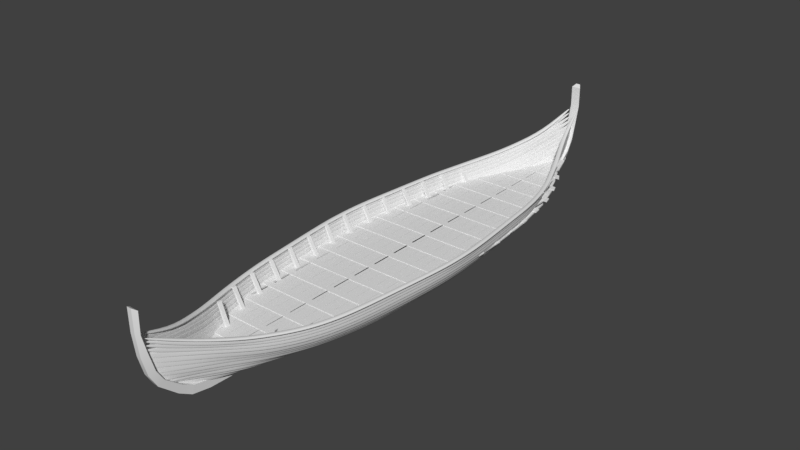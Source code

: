 # Source: Ship.blend  (saved by Blender 2.79.0; exported with 4.5.12 LTS)
import bpy
from mathutils import Matrix  # noqa: F401  (used for matrix-valued properties, if any)

bpy.ops.wm.read_factory_settings(use_empty=True)
scene = bpy.context.scene
scene.name = 'Scene'

# ---- collections
col_collection_1 = bpy.data.collections.new('Collection 1'); scene.collection.children.link(col_collection_1)

# ---- materials (node trees are filled in below, after node groups)
mat_material = bpy.data.materials.new('Material')
mat_material.alpha_threshold = 0.0
mat_material.use_transparent_shadow = False
mat_material.roughness = 0.5
mat_material.line_color = (0.0, 0.0, 0.0, 1.0)

# ---- node groups
ng_auto_smooth = bpy.data.node_groups.new('Auto Smooth', 'GeometryNodeTree')
_s = ng_auto_smooth.interface.new_socket(name='Geometry', in_out='OUTPUT', socket_type='NodeSocketGeometry')
_s = ng_auto_smooth.interface.new_socket(name='Geometry', in_out='INPUT', socket_type='NodeSocketGeometry')
_s = ng_auto_smooth.interface.new_socket(name='Angle', in_out='INPUT', socket_type='NodeSocketFloat')
_s.subtype = 'ANGLE'
_s.min_value = 0.0
_s.max_value = 3.142
ng_auto_smooth.is_modifier = True
_N = ng_auto_smooth.nodes; _L = ng_auto_smooth.links
n0 = _N.new('NodeGroupOutput'); n0.name = 'Group Output'; n0.location = (480, -100)
n1 = _N.new('NodeGroupInput'); n1.name = 'Group Input'; n1.location = (-420, -300)
n2 = _N.new('NodeGroupInput'); n2.name = 'Group Input.001'; n2.location = (-60, -100)
n3 = _N.new('GeometryNodeSetShadeSmooth'); n3.name = 'Set Shade Smooth'; n3.location = (120, -100)
n3.domain = 'EDGE'
n4 = _N.new('GeometryNodeSetShadeSmooth'); n4.name = 'Set Shade Smooth.001'; n4.location = (300, -100)
n5 = _N.new('GeometryNodeInputMeshEdgeAngle'); n5.name = 'Edge Angle'; n5.location = (-420, -220)
n6 = _N.new('GeometryNodeInputEdgeSmooth'); n6.name = 'Is Edge Smooth'; n6.location = (-60, -160)
n7 = _N.new('GeometryNodeInputShadeSmooth'); n7.name = 'Is Face Smooth'; n7.location = (-240, -340)
n8 = _N.new('FunctionNodeBooleanMath'); n8.name = 'Boolean Math'; n8.location = (-60, -220)
n9 = _N.new('FunctionNodeCompare'); n9.name = 'Compare'; n9.location = (-240, -180)
n9.operation = 'LESS_EQUAL'
_L.new(n5.outputs[0], n9.inputs[0])
_L.new(n4.outputs[0], n0.inputs[0])
_L.new(n1.outputs[1], n9.inputs[1])
_L.new(n9.outputs[0], n8.inputs[0])
_L.new(n7.outputs[0], n8.inputs[1])
_L.new(n2.outputs[0], n3.inputs[0])
_L.new(n6.outputs[0], n3.inputs[1])
_L.new(n3.outputs[0], n4.inputs[0])
_L.new(n8.outputs[0], n3.inputs[2])
n0.is_active_output = True

# ---- material node trees

# ---- world
world_world = bpy.data.worlds.new('World'); scene.world = world_world
world_world.color = (0.05088, 0.05088, 0.05088)
world_world.use_sun_shadow = False
world_world.sun_shadow_jitter_overblur = 0.0
world_world.cycles.sampling_method = 'MANUAL'

# ---- meshes
me_cube_003 = bpy.data.meshes.new('Cube.003')
me_cube_003.from_pydata([(-10.92, -0.3706, 13.23), (-10.92, -0.3706, 15.18), (-9.363, -0.5401, 13.18), (-9.363, -0.5401, 15.18), (-7.212, -0.6451, 15.18), (-5.437, -0.7284, 13.18), (-7.263, -0.6572, 13.18), (-7.263, -0.6572, 15.18), (-5.163, -0.7284, 13.18), (-5.163, -0.7284, 15.18), (-3.063, -0.7952, 13.18), (-3.063, -0.7952, 15.18), (-0.9627, -0.9058, 13.18), (-0.9627, -0.9058, 15.18), (-0.8627, -0.9271, 13.18), (-0.8627, -0.9271, 15.18), (0.0, -0.9429, 13.18), (0.0, -0.9429, 15.18), (-0.8627, 0.0, 13.18), (-0.8627, 0.0, 15.18), (0.1373, 0.0, 15.18), (0.1373, 0.0, 13.18), (-2.963, 0.0, 13.18), (-2.963, 0.0, 15.18), (-0.9627, 0.0, 13.18), (-0.9627, 0.0, 15.18), (-5.046, 0.0, 13.18), (-5.046, 0.0, 15.18), (-3.063, 0.0, 13.18), (-3.063, 0.0, 15.18), (-7.163, 0.0, 13.18), (-7.163, 0.0, 15.18), (-5.163, 0.0, 13.18), (-5.163, 0.0, 15.18), (-9.263, 0.0, 13.18), (-9.263, 0.0, 15.18), (-7.263, 0.0, 13.18), (-7.263, 0.0, 15.18), (-11.36, 0.0, 13.18), (-11.36, 0.0, 15.18), (-9.363, 0.0, 13.18), (-9.363, 0.0, 15.18), (-12.42, 0.0, 13.18), (-12.42, 0.0, 15.18), (-11.46, 0.0, 13.18), (-11.46, 0.0, 15.18), (-12.11, -0.1948, 15.18), (-11.17, -0.3706, 15.18), (-11.18, -0.3706, 13.23), (-12.11, -0.1945, 13.18), (-9.495, -0.5401, 15.18), (-9.495, -0.5401, 13.18), (-10.81, -0.4097, 15.18), (-10.81, -0.4097, 13.18), (-8.708, -0.5838, 15.18), (-7.384, -0.6572, 15.18), (-7.384, -0.6572, 13.18), (-8.708, -0.5838, 13.18), (-7.193, -0.6451, 13.18), (-5.456, -0.7284, 15.18), (-3.602, -0.7952, 13.18), (-5.046, -0.7385, 13.18), (-5.046, -0.7385, 15.18), (-3.602, -0.7952, 15.18), (-1.346, -0.9058, 13.18), (-2.963, -0.8251, 15.18), (-2.963, -0.8251, 13.18), (-1.346, -0.9058, 15.18)], [], [(44, 45, 1, 0), (0, 1, 47, 48), (42, 44, 0, 48, 49), (45, 43, 46, 47, 1), (40, 41, 3, 2), (2, 3, 50, 51), (38, 40, 2, 51, 53), (41, 39, 52, 50, 3), (36, 37, 7, 6), (6, 7, 55, 56), (34, 36, 6, 56, 57), (37, 35, 54, 55, 7), (32, 33, 9, 8), (8, 9, 59, 5), (30, 32, 8, 5, 58), (33, 31, 4, 59, 9), (28, 29, 11, 10), (10, 11, 63, 60), (26, 28, 10, 60, 61), (29, 27, 62, 63, 11), (24, 25, 13, 12), (12, 13, 67, 64), (22, 24, 12, 64, 66), (25, 23, 65, 67, 13), (16, 17, 15, 14), (20, 19, 15, 17), (18, 21, 16, 14), (14, 15, 19, 18), (49, 46, 43, 42), (46, 49, 48, 47), (53, 52, 39, 38), (53, 51, 50, 52), (58, 4, 31, 30), (57, 54, 35, 34), (57, 56, 55, 54), (4, 58, 5, 59), (61, 62, 27, 26), (60, 63, 62, 61), (66, 65, 23, 22), (64, 67, 65, 66)])
me_cube_003.use_remesh_preserve_volume = False
me_cube_003.use_remesh_preserve_attributes = False
me_cube_003.use_mirror_vertex_groups = False
me_cube_003.update()
me_cube_001 = bpy.data.meshes.new('Cube.001')
me_cube_001.from_pydata([(0.05324, -3.344, -0.03408), (0.05324, -3.344, 0.03408), (0.06139, -3.244, -0.03408), (0.06139, -3.244, 0.03408), (0.07987, -2.936, -0.03408), (0.07987, -2.936, 0.03408), (0.08602, -2.829, -0.03408), (0.08602, -2.829, 0.03408), (0.1005, -2.526, -0.03408), (0.1005, -2.526, 0.03408), (0.1051, -2.415, -0.03408), (0.1051, -2.415, 0.03408), (0.1132, -2.116, -0.03408), (0.1132, -2.116, 0.03408), (0.1158, -2.002, -0.03408), (0.1158, -2.002, 0.03408), (0.1221, -1.705, -0.03408), (0.1221, -1.705, 0.03408), (0.124, -1.59, -0.03408), (0.124, -1.59, 0.03408), (0.1269, -1.293, -0.03165), (0.1275, -1.293, 0.03581), (0.1285, -1.178, -0.03581), (0.1291, -1.178, 0.03165), (0.1345, -0.8814, -0.03408), (0.1345, -0.8814, 0.03408), (0.1345, -0.7657, -0.03408), (0.1345, -0.7657, 0.03408), (0.137, -0.4696, -0.03408), (0.137, -0.4696, 0.03408), (0.137, -0.354, -0.03408), (0.137, -0.354, 0.03408), (0.1366, -0.05784, -0.03408), (0.1366, -0.05784, 0.03408), (0.1366, 0.0, -0.03408), (0.1366, 0.0, 0.03408), (0.0, -1.589, -0.03408), (0.0, -1.589, 0.03408), (0.0, -1.705, -0.03408), (0.0, -1.705, 0.03408), (0.0, -1.178, -0.03408), (0.0, -1.178, 0.03408), (0.0, -1.293, -0.03408), (0.0, -1.293, 0.03408), (0.0, -0.7657, -0.03408), (0.0, -0.7657, 0.03408), (0.0, -0.8814, -0.03408), (0.0, -0.8814, 0.03408), (0.0, -0.354, -0.03408), (0.0, -0.354, 0.03408), (0.0, -0.4696, -0.03408), (0.0, -0.4696, 0.03408), (0.0, -0.05784, -0.03408), (0.0, -0.05784, 0.03408), (0.0, 0.0, 0.03408), (0.0, 0.0, -0.03408), (0.0, -2.001, -0.03408), (0.0, -2.001, 0.03408), (0.0, -2.117, -0.03408), (0.0, -2.117, 0.03408), (0.0, -2.413, -0.03408), (0.0, -2.413, 0.03408), (0.0, -2.529, -0.03408), (0.0, -2.529, 0.03408), (0.0, -2.825, -0.03408), (0.0, -2.825, 0.03408), (0.0, -2.94, -0.03408), (0.0, -2.94, 0.03408), (0.0, -3.236, -0.03408), (0.0, -3.236, 0.03408), (0.0, -3.352, -0.03408), (0.0, -3.352, 0.03408)], [], [(68, 69, 3, 2), (2, 3, 1, 0), (68, 2, 0, 70), (64, 65, 7, 6), (6, 7, 5, 4), (64, 6, 4, 66), (60, 61, 11, 10), (10, 11, 9, 8), (60, 10, 8, 62), (56, 57, 15, 14), (14, 15, 13, 12), (56, 14, 12, 58), (36, 37, 19, 18), (18, 19, 17, 16), (36, 18, 16, 38), (40, 41, 23, 22), (22, 23, 21, 20), (40, 22, 20, 42), (44, 45, 27, 26), (26, 27, 25, 24), (44, 26, 24, 46), (48, 49, 31, 30), (30, 31, 29, 28), (48, 30, 28, 50), (34, 35, 33, 32), (55, 34, 32, 52), (19, 37, 39, 17), (16, 17, 39, 38), (23, 41, 43, 21), (20, 21, 43, 42), (27, 45, 47, 25), (24, 25, 47, 46), (31, 49, 51, 29), (28, 29, 51, 50), (35, 54, 53, 33), (32, 33, 53, 52), (15, 57, 59, 13), (12, 13, 59, 58), (11, 61, 63, 9), (8, 9, 63, 62), (7, 65, 67, 5), (4, 5, 67, 66), (3, 69, 71, 1), (0, 1, 71, 70)])
me_cube_001.use_remesh_preserve_volume = False
me_cube_001.use_remesh_preserve_attributes = False
me_cube_001.use_mirror_vertex_groups = False
me_cube_001.update()
me_cube_004 = bpy.data.meshes.new('Cube.004')
me_cube_004.from_pydata([(1.136, 0.2436, 0.6432), (1.104, 0.2438, 0.6424), (0.9759, 0.2434, 0.337), (0.8048, 0.2433, 0.1777), (0.5651, 0.2436, 0.05704), (0.2953, 0.2431, 0.04004), (0.09844, 0.2431, 0.01923), (0.09844, 0.2432, 0.09702), (0.2953, 0.2432, 0.1041), (0.5493, 0.2428, 0.1166), (0.7761, 0.2433, 0.2323), (0.9351, 0.2434, 0.382), (-1.136, 0.2436, 0.6432), (-1.104, 0.2438, 0.6424), (-0.9759, 0.2434, 0.337), (-0.8048, 0.2433, 0.1777), (-0.5651, 0.2436, 0.05704), (-0.2953, 0.2431, 0.04004), (-0.09844, 0.2431, 0.01923), (-0.09844, 0.2432, 0.09702), (-0.2953, 0.2432, 0.1041), (-0.5493, 0.2428, 0.1166), (-0.7761, 0.2433, 0.2323), (-0.9351, 0.2434, 0.382), (0.0, 0.2431, 0.01684), (0.0, 0.2432, 0.09455), (1.136, 0.1904, 0.6432), (1.104, 0.1902, 0.6424), (0.9759, 0.1906, 0.337), (0.8048, 0.1907, 0.1777), (0.5651, 0.1905, 0.05704), (0.2953, 0.1909, 0.04004), (0.09844, 0.1909, 0.01923), (0.09844, 0.1908, 0.09702), (0.2953, 0.1908, 0.1041), (0.5493, 0.1912, 0.1166), (0.7761, 0.1907, 0.2323), (0.9351, 0.1906, 0.382), (-1.136, 0.1904, 0.6432), (-1.104, 0.1902, 0.6424), (-0.9759, 0.1906, 0.337), (-0.8048, 0.1907, 0.1777), (-0.5651, 0.1905, 0.05704), (-0.2953, 0.1909, 0.04004), (-0.09844, 0.1909, 0.01923), (-0.09844, 0.1908, 0.09702), (-0.2953, 0.1908, 0.1041), (-0.5493, 0.1912, 0.1166), (-0.7761, 0.1907, 0.2323), (-0.9351, 0.1906, 0.382), (0.0, 0.1909, 0.01684), (0.0, 0.1908, 0.09455), (1.098, 0.5904, 0.6421), (1.068, 0.588, 0.6424), (1.098, 0.6436, 0.6417), (1.068, 0.6412, 0.6419), (0.9506, 0.6501, 0.3371), (0.7835, 0.6542, 0.1835), (0.5535, 0.6575, 0.07296), (0.3085, 0.6577, 0.04526), (0.1233, 0.6581, 0.02723), (0.1233, 0.6561, 0.1049), (0.3085, 0.6561, 0.1092), (0.541, 0.6551, 0.1329), (0.7587, 0.6527, 0.239), (0.9141, 0.6489, 0.3836), (0.1233, 0.6049, 0.02653), (0.3085, 0.6045, 0.04505), (0.5533, 0.6043, 0.07359), (0.7835, 0.6009, 0.1836), (0.9506, 0.5969, 0.337), (0.9141, 0.5956, 0.3835), (0.7587, 0.5995, 0.2391), (0.5408, 0.6019, 0.1335), (0.3085, 0.6029, 0.109), (0.1233, 0.6029, 0.1042), (1.048, 1.001, 0.6415), (1.018, 0.9986, 0.6415), (1.048, 1.054, 0.6415), (1.018, 1.052, 0.6415), (0.8701, 1.061, 0.3336), (0.7076, 1.065, 0.1795), (0.4837, 1.068, 0.07731), (0.2975, 1.068, 0.05912), (0.1173, 1.069, 0.04673), (0.1173, 1.067, 0.1247), (0.2975, 1.067, 0.1232), (0.4716, 1.066, 0.1376), (0.6834, 1.063, 0.2351), (0.8346, 1.059, 0.3802), (0.1173, 1.015, 0.04142), (0.2975, 1.015, 0.05422), (0.4836, 1.015, 0.07409), (0.7076, 1.011, 0.1776), (0.8701, 1.007, 0.3322), (0.8346, 1.006, 0.3788), (0.6834, 1.01, 0.2332), (0.4715, 1.012, 0.1343), (0.2975, 1.013, 0.1182), (0.1173, 1.013, 0.1194), (1.003, 1.412, 0.6415), (0.973, 1.409, 0.6415), (1.003, 1.465, 0.6415), (0.973, 1.463, 0.6415), (0.8323, 1.471, 0.335), (0.6777, 1.476, 0.186), (0.4648, 1.479, 0.0904), (0.2876, 1.479, 0.07583), (0.1162, 1.48, 0.06485), (0.1162, 1.477, 0.1435), (0.2876, 1.477, 0.1402), (0.4532, 1.476, 0.1512), (0.6547, 1.474, 0.2421), (0.7985, 1.47, 0.3816), (0.1162, 1.426, 0.06345), (0.2876, 1.426, 0.07443), (0.4646, 1.426, 0.08956), (0.6777, 1.422, 0.1846), (0.8323, 1.418, 0.3336), (0.7985, 1.417, 0.3802), (0.6547, 1.421, 0.2407), (0.4531, 1.423, 0.1503), (0.2876, 1.424, 0.1388), (0.1162, 1.424, 0.1421), (0.9491, 1.822, 0.6415), (0.9191, 1.82, 0.6415), (0.9491, 1.875, 0.6415), (0.9191, 1.873, 0.6415), (0.7852, 1.882, 0.3531), (0.638, 1.886, 0.1996), (0.4354, 1.889, 0.09624), (0.2668, 1.889, 0.07588), (0.1037, 1.89, 0.06224), (0.1037, 1.888, 0.1402), (0.2668, 1.888, 0.1399), (0.4244, 1.887, 0.1565), (0.6161, 1.884, 0.2553), (0.753, 1.881, 0.3996), (0.1037, 1.837, 0.06474), (0.2668, 1.836, 0.0781), (0.4353, 1.836, 0.0981), (0.638, 1.833, 0.1992), (0.7852, 1.829, 0.3517), (0.753, 1.827, 0.3982), (0.6161, 1.831, 0.255), (0.4243, 1.834, 0.1585), (0.2668, 1.835, 0.1422), (0.1037, 1.835, 0.1428), (-0.05937, 1.89, 0.06197), (-0.05937, 1.837, 0.06443), (0.8782, 2.232, 0.6415), (0.8491, 2.23, 0.6415), (0.8782, 2.286, 0.6415), (0.8491, 2.283, 0.6415), (0.7256, 2.292, 0.3739), (0.5917, 2.296, 0.2192), (0.4079, 2.3, 0.1087), (0.2564, 2.3, 0.08282), (0.1085, 2.3, 0.06742), (0.1085, 2.298, 0.145), (0.2561, 2.298, 0.1466), (0.3976, 2.297, 0.1685), (0.5717, 2.295, 0.2746), (0.6963, 2.291, 0.4205), (0.1085, 2.247, 0.06602), (0.2566, 2.247, 0.08142), (0.4094, 2.246, 0.1078), (0.5934, 2.243, 0.2178), (0.7271, 2.239, 0.3725), (0.6978, 2.238, 0.4191), (0.5735, 2.242, 0.2732), (0.3993, 2.244, 0.1677), (0.2566, 2.245, 0.1452), (0.1085, 2.245, 0.1436), (0.7571, 2.643, 0.6624), (0.7259, 2.64, 0.6624), (0.7536, 2.696, 0.6624), (0.7221, 2.694, 0.6624), (0.5883, 2.702, 0.3753), (0.471, 2.707, 0.2206), (0.3164, 2.71, 0.1101), (0.1951, 2.71, 0.08422), (0.08046, 2.711, 0.06882), (0.07881, 2.708, 0.1464), (0.192, 2.708, 0.148), (0.3052, 2.707, 0.1699), (0.4519, 2.705, 0.276), (0.5619, 2.701, 0.4219), (0.08368, 2.657, 0.06742), (0.201, 2.657, 0.08282), (0.323, 2.657, 0.1092), (0.4775, 2.653, 0.2192), (0.5946, 2.649, 0.3739), (0.5684, 2.648, 0.4205), (0.4586, 2.652, 0.2746), (0.312, 2.654, 0.1691), (0.1981, 2.655, 0.1466), (0.08194, 2.655, 0.145), (0.5569, 3.053, 0.7009), (0.5255, 3.051, 0.7009), (0.5568, 3.106, 0.7009), (0.5254, 3.104, 0.7009), (0.4132, 3.113, 0.3864), (0.3158, 3.117, 0.2316), (0.1937, 3.12, 0.1211), (0.1004, 3.12, 0.09527), (0.0991, 3.119, 0.1591), (0.1857, 3.118, 0.181), (0.3014, 3.115, 0.2871), (0.3921, 3.112, 0.4329), (0.1004, 3.067, 0.09387), (0.1936, 3.067, 0.1203), (0.3147, 3.064, 0.2302), (0.4117, 3.06, 0.385), (0.391, 3.058, 0.4315), (0.3003, 3.062, 0.2857), (0.1856, 3.065, 0.1801), (0.0991, 3.066, 0.1577), (-1.098, 0.5904, 0.6421), (-1.068, 0.588, 0.6424), (-1.098, 0.6436, 0.6417), (-1.068, 0.6412, 0.6419), (-0.9506, 0.6501, 0.3371), (-0.7835, 0.6542, 0.1835), (-0.5535, 0.6575, 0.07296), (-0.3085, 0.6577, 0.04526), (-0.1233, 0.6581, 0.02723), (-0.1233, 0.6561, 0.1049), (-0.3085, 0.6561, 0.1092), (-0.541, 0.6551, 0.1329), (-0.7587, 0.6527, 0.239), (-0.9141, 0.6489, 0.3836), (-0.1233, 0.6049, 0.02653), (-0.3085, 0.6045, 0.04505), (-0.5533, 0.6043, 0.07359), (-0.7835, 0.6009, 0.1836), (-0.9506, 0.5969, 0.337), (-0.9141, 0.5956, 0.3835), (-0.7587, 0.5995, 0.2391), (-0.5408, 0.6019, 0.1335), (-0.3085, 0.6029, 0.109), (-0.1233, 0.6029, 0.1042), (-1.048, 1.001, 0.6415), (-1.018, 0.9986, 0.6415), (-1.048, 1.054, 0.6415), (-1.018, 1.052, 0.6415), (-0.8701, 1.061, 0.3336), (-0.7076, 1.065, 0.1795), (-0.4837, 1.068, 0.07731), (-0.2975, 1.068, 0.05912), (-0.1173, 1.069, 0.04673), (-0.1173, 1.067, 0.1247), (-0.2975, 1.067, 0.1232), (-0.4716, 1.066, 0.1376), (-0.6834, 1.063, 0.2351), (-0.8346, 1.059, 0.3802), (-0.1173, 1.015, 0.04142), (-0.2975, 1.015, 0.05422), (-0.4836, 1.015, 0.07409), (-0.7076, 1.011, 0.1776), (-0.8701, 1.007, 0.3322), (-0.8346, 1.006, 0.3788), (-0.6834, 1.01, 0.2332), (-0.4715, 1.012, 0.1343), (-0.2975, 1.013, 0.1182), (-0.1173, 1.013, 0.1194), (-1.003, 1.412, 0.6415), (-0.973, 1.409, 0.6415), (-1.003, 1.465, 0.6415), (-0.973, 1.463, 0.6415), (-0.8323, 1.471, 0.335), (-0.6777, 1.476, 0.186), (-0.4648, 1.479, 0.0904), (-0.2876, 1.479, 0.07583), (-0.1162, 1.48, 0.06485), (-0.1162, 1.477, 0.1435), (-0.2876, 1.477, 0.1402), (-0.4532, 1.476, 0.1512), (-0.6547, 1.474, 0.2421), (-0.7985, 1.47, 0.3816), (-0.1162, 1.426, 0.06345), (-0.2876, 1.426, 0.07443), (-0.4646, 1.426, 0.08956), (-0.6777, 1.422, 0.1846), (-0.8323, 1.418, 0.3336), (-0.7985, 1.417, 0.3802), (-0.6547, 1.421, 0.2407), (-0.4531, 1.423, 0.1503), (-0.2876, 1.424, 0.1388), (-0.1162, 1.424, 0.1421), (-0.9491, 1.822, 0.6415), (-0.9191, 1.82, 0.6415), (-0.9491, 1.875, 0.6415), (-0.9191, 1.873, 0.6415), (-0.7852, 1.882, 0.3531), (-0.638, 1.886, 0.1996), (-0.4354, 1.889, 0.09624), (-0.2668, 1.889, 0.07588), (-0.1037, 1.89, 0.06224), (-0.1037, 1.888, 0.1402), (-0.2668, 1.888, 0.1399), (-0.4244, 1.887, 0.1565), (-0.6161, 1.884, 0.2553), (-0.753, 1.881, 0.3996), (-0.1037, 1.837, 0.06474), (-0.2668, 1.836, 0.0781), (-0.4353, 1.836, 0.0981), (-0.638, 1.833, 0.1992), (-0.7852, 1.829, 0.3517), (-0.753, 1.827, 0.3982), (-0.6161, 1.831, 0.255), (-0.4243, 1.834, 0.1585), (-0.2668, 1.835, 0.1422), (-0.1037, 1.835, 0.1428), (0.05937, 1.89, 0.06197), (0.05937, 1.837, 0.06443), (0.0, 1.89, 0.06109), (0.0, 1.837, 0.0634), (-0.8782, 2.232, 0.6415), (-0.8491, 2.23, 0.6415), (-0.8782, 2.286, 0.6415), (-0.8491, 2.283, 0.6415), (-0.7275, 2.292, 0.3739), (-0.5927, 2.296, 0.2192), (-0.4084, 2.3, 0.1087), (-0.2554, 2.3, 0.08282), (-0.1085, 2.3, 0.06742), (-0.1085, 2.298, 0.145), (-0.2553, 2.298, 0.1466), (-0.3984, 2.297, 0.1685), (-0.5727, 2.295, 0.2746), (-0.6983, 2.291, 0.4205), (-0.1085, 2.247, 0.06602), (-0.2566, 2.247, 0.08142), (-0.4097, 2.246, 0.1078), (-0.5938, 2.243, 0.2178), (-0.7275, 2.239, 0.3725), (-0.6983, 2.238, 0.4191), (-0.574, 2.242, 0.2732), (-0.3997, 2.244, 0.1677), (-0.2566, 2.245, 0.1452), (-0.1085, 2.245, 0.1436), (-0.7663, 2.643, 0.6624), (-0.7365, 2.64, 0.6624), (-0.7637, 2.696, 0.6624), (-0.7337, 2.694, 0.6624), (-0.5991, 2.702, 0.3753), (-0.4732, 2.707, 0.2206), (-0.3123, 2.71, 0.1101), (-0.1904, 2.71, 0.08422), (-0.08231, 2.711, 0.06882), (-0.08061, 2.708, 0.1464), (-0.1883, 2.708, 0.148), (-0.3025, 2.707, 0.1699), (-0.4547, 2.705, 0.276), (-0.5742, 2.701, 0.4219), (-0.08433, 2.657, 0.06742), (-0.1947, 2.657, 0.08282), (-0.3175, 2.657, 0.1092), (-0.4785, 2.653, 0.2192), (-0.6042, 2.649, 0.3739), (-0.5794, 2.648, 0.4205), (-0.4601, 2.652, 0.2746), (-0.3078, 2.654, 0.1691), (-0.1928, 2.655, 0.1466), (-0.0827, 2.655, 0.145), (-0.5676, 3.053, 0.7009), (-0.5366, 3.051, 0.7009), (-0.5675, 3.106, 0.7009), (-0.5364, 3.104, 0.7009), (-0.4283, 3.113, 0.3864), (-0.3318, 3.117, 0.2316), (-0.2089, 3.12, 0.1211), (-0.1147, 3.12, 0.09527), (-0.1135, 3.119, 0.1591), (-0.2009, 3.118, 0.181), (-0.3177, 3.115, 0.2871), (-0.407, 3.112, 0.4329), (-0.1147, 3.067, 0.09387), (-0.208, 3.067, 0.1203), (-0.3304, 3.064, 0.2302), (-0.4273, 3.06, 0.385), (-0.4066, 3.058, 0.4315), (-0.3167, 3.062, 0.2857), (-0.2, 3.065, 0.1801), (-0.1135, 3.066, 0.1577)], [], [(2, 11, 1, 0), (24, 25, 7, 6), (6, 7, 8, 5), (5, 8, 9, 4), (4, 9, 10, 3), (3, 10, 11, 2), (29, 3, 2, 28), (30, 4, 3, 29), (31, 5, 4, 30), (32, 6, 5, 31), (50, 24, 6, 32), (34, 8, 7, 33), (35, 9, 8, 34), (36, 10, 9, 35), (37, 11, 10, 36), (27, 1, 11, 37), (28, 2, 0, 26), (26, 0, 1, 27), (45, 51, 25, 19), (14, 12, 13, 23), (24, 18, 19, 25), (18, 17, 20, 19), (17, 16, 21, 20), (16, 15, 22, 21), (15, 14, 23, 22), (41, 40, 14, 15), (42, 41, 15, 16), (43, 42, 16, 17), (44, 43, 17, 18), (50, 44, 18, 24), (46, 45, 19, 20), (47, 46, 20, 21), (48, 47, 21, 22), (49, 48, 22, 23), (39, 49, 23, 13), (40, 38, 12, 14), (38, 39, 13, 12), (28, 26, 27, 37), (50, 32, 33, 51), (32, 31, 34, 33), (31, 30, 35, 34), (30, 29, 36, 35), (29, 28, 37, 36), (40, 49, 39, 38), (50, 51, 45, 44), (44, 45, 46, 43), (43, 46, 47, 42), (42, 47, 48, 41), (41, 48, 49, 40), (33, 7, 25, 51), (56, 65, 55, 54), (54, 55, 53, 52), (56, 54, 52, 70), (55, 65, 71, 53), (65, 64, 72, 71), (64, 63, 73, 72), (63, 62, 74, 73), (62, 61, 75, 74), (227, 241, 75, 61), (60, 59, 67, 66), (59, 58, 68, 67), (58, 57, 69, 68), (57, 56, 70, 69), (52, 53, 71, 70), (70, 71, 72, 69), (69, 72, 73, 68), (68, 73, 74, 67), (67, 74, 75, 66), (232, 66, 75, 241), (60, 61, 62, 59), (59, 62, 63, 58), (58, 63, 64, 57), (57, 64, 65, 56), (66, 232, 226, 60), (84, 250, 251, 85), (80, 89, 79, 78), (78, 79, 77, 76), (80, 78, 76, 94), (79, 89, 95, 77), (89, 88, 96, 95), (88, 87, 97, 96), (87, 86, 98, 97), (86, 85, 99, 98), (251, 265, 99, 85), (84, 83, 91, 90), (83, 82, 92, 91), (82, 81, 93, 92), (81, 80, 94, 93), (76, 77, 95, 94), (94, 95, 96, 93), (93, 96, 97, 92), (92, 97, 98, 91), (91, 98, 99, 90), (256, 90, 99, 265), (84, 85, 86, 83), (83, 86, 87, 82), (82, 87, 88, 81), (81, 88, 89, 80), (90, 256, 250, 84), (108, 274, 275, 109), (104, 113, 103, 102), (102, 103, 101, 100), (104, 102, 100, 118), (103, 113, 119, 101), (113, 112, 120, 119), (112, 111, 121, 120), (111, 110, 122, 121), (110, 109, 123, 122), (275, 289, 123, 109), (108, 107, 115, 114), (107, 106, 116, 115), (106, 105, 117, 116), (105, 104, 118, 117), (100, 101, 119, 118), (118, 119, 120, 117), (117, 120, 121, 116), (116, 121, 122, 115), (115, 122, 123, 114), (280, 114, 123, 289), (108, 109, 110, 107), (107, 110, 111, 106), (106, 111, 112, 105), (105, 112, 113, 104), (114, 280, 274, 108), (316, 298, 299, 133, 132), (128, 137, 127, 126), (126, 127, 125, 124), (128, 126, 124, 142), (127, 137, 143, 125), (137, 136, 144, 143), (136, 135, 145, 144), (135, 134, 146, 145), (134, 133, 147, 146), (316, 132, 138, 317), (132, 131, 139, 138), (131, 130, 140, 139), (130, 129, 141, 140), (129, 128, 142, 141), (124, 125, 143, 142), (142, 143, 144, 141), (141, 144, 145, 140), (140, 145, 146, 139), (139, 146, 147, 138), (304, 317, 138, 147, 313), (132, 133, 134, 131), (131, 134, 135, 130), (130, 135, 136, 129), (129, 136, 137, 128), (299, 313, 147, 133), (158, 326, 327, 159), (316, 317, 149, 148), (154, 163, 153, 152), (152, 153, 151, 150), (154, 152, 150, 168), (153, 163, 169, 151), (163, 162, 170, 169), (162, 161, 171, 170), (161, 160, 172, 171), (160, 159, 173, 172), (327, 341, 173, 159), (158, 157, 165, 164), (157, 156, 166, 165), (156, 155, 167, 166), (155, 154, 168, 167), (150, 151, 169, 168), (168, 169, 170, 167), (167, 170, 171, 166), (166, 171, 172, 165), (165, 172, 173, 164), (332, 164, 173, 341), (158, 159, 160, 157), (157, 160, 161, 156), (156, 161, 162, 155), (155, 162, 163, 154), (164, 332, 326, 158), (182, 350, 351, 183), (178, 187, 177, 176), (176, 177, 175, 174), (178, 176, 174, 192), (177, 187, 193, 175), (187, 186, 194, 193), (186, 185, 195, 194), (185, 184, 196, 195), (184, 183, 197, 196), (351, 365, 197, 183), (182, 181, 189, 188), (181, 180, 190, 189), (180, 179, 191, 190), (179, 178, 192, 191), (174, 175, 193, 192), (192, 193, 194, 191), (191, 194, 195, 190), (190, 195, 196, 189), (189, 196, 197, 188), (356, 188, 197, 365), (182, 183, 184, 181), (181, 184, 185, 180), (180, 185, 186, 179), (179, 186, 187, 178), (188, 356, 350, 182), (202, 209, 201, 200), (200, 201, 199, 198), (202, 200, 198, 213), (201, 209, 214, 199), (209, 208, 215, 214), (208, 207, 216, 215), (207, 206, 217, 216), (205, 204, 211, 210), (204, 203, 212, 211), (203, 202, 213, 212), (198, 199, 214, 213), (213, 214, 215, 212), (212, 215, 216, 211), (211, 216, 217, 210), (385, 217, 206, 374), (205, 206, 207, 204), (204, 207, 208, 203), (203, 208, 209, 202), (222, 220, 221, 231), (220, 218, 219, 221), (222, 236, 218, 220), (221, 219, 237, 231), (231, 237, 238, 230), (230, 238, 239, 229), (229, 239, 240, 228), (228, 240, 241, 227), (226, 232, 233, 225), (225, 233, 234, 224), (224, 234, 235, 223), (223, 235, 236, 222), (218, 236, 237, 219), (236, 235, 238, 237), (235, 234, 239, 238), (234, 233, 240, 239), (233, 232, 241, 240), (226, 225, 228, 227), (225, 224, 229, 228), (224, 223, 230, 229), (223, 222, 231, 230), (246, 244, 245, 255), (244, 242, 243, 245), (246, 260, 242, 244), (245, 243, 261, 255), (255, 261, 262, 254), (254, 262, 263, 253), (253, 263, 264, 252), (252, 264, 265, 251), (250, 256, 257, 249), (249, 257, 258, 248), (248, 258, 259, 247), (247, 259, 260, 246), (242, 260, 261, 243), (260, 259, 262, 261), (259, 258, 263, 262), (258, 257, 264, 263), (257, 256, 265, 264), (250, 249, 252, 251), (249, 248, 253, 252), (248, 247, 254, 253), (247, 246, 255, 254), (270, 268, 269, 279), (268, 266, 267, 269), (270, 284, 266, 268), (269, 267, 285, 279), (279, 285, 286, 278), (278, 286, 287, 277), (277, 287, 288, 276), (276, 288, 289, 275), (274, 280, 281, 273), (273, 281, 282, 272), (272, 282, 283, 271), (271, 283, 284, 270), (266, 284, 285, 267), (284, 283, 286, 285), (283, 282, 287, 286), (282, 281, 288, 287), (281, 280, 289, 288), (274, 273, 276, 275), (273, 272, 277, 276), (272, 271, 278, 277), (271, 270, 279, 278), (294, 292, 293, 303), (292, 290, 291, 293), (294, 308, 290, 292), (293, 291, 309, 303), (303, 309, 310, 302), (302, 310, 311, 301), (301, 311, 312, 300), (300, 312, 313, 299), (316, 317, 304, 298), (298, 304, 305, 297), (297, 305, 306, 296), (296, 306, 307, 295), (295, 307, 308, 294), (290, 308, 309, 291), (308, 307, 310, 309), (307, 306, 311, 310), (306, 305, 312, 311), (305, 304, 313, 312), (298, 297, 300, 299), (297, 296, 301, 300), (296, 295, 302, 301), (295, 294, 303, 302), (316, 314, 315, 317), (322, 320, 321, 331), (320, 318, 319, 321), (322, 336, 318, 320), (321, 319, 337, 331), (331, 337, 338, 330), (330, 338, 339, 329), (329, 339, 340, 328), (328, 340, 341, 327), (326, 332, 333, 325), (325, 333, 334, 324), (324, 334, 335, 323), (323, 335, 336, 322), (318, 336, 337, 319), (336, 335, 338, 337), (335, 334, 339, 338), (334, 333, 340, 339), (333, 332, 341, 340), (326, 325, 328, 327), (325, 324, 329, 328), (324, 323, 330, 329), (323, 322, 331, 330), (346, 344, 345, 355), (344, 342, 343, 345), (346, 360, 342, 344), (345, 343, 361, 355), (355, 361, 362, 354), (354, 362, 363, 353), (353, 363, 364, 352), (352, 364, 365, 351), (350, 356, 357, 349), (349, 357, 358, 348), (348, 358, 359, 347), (347, 359, 360, 346), (342, 360, 361, 343), (360, 359, 362, 361), (359, 358, 363, 362), (358, 357, 364, 363), (357, 356, 365, 364), (350, 349, 352, 351), (349, 348, 353, 352), (348, 347, 354, 353), (347, 346, 355, 354), (370, 368, 369, 377), (368, 366, 367, 369), (370, 381, 366, 368), (369, 367, 382, 377), (377, 382, 383, 376), (376, 383, 384, 375), (375, 384, 385, 374), (210, 378, 373, 205), (210, 217, 385, 378), (373, 378, 379, 372), (372, 379, 380, 371), (371, 380, 381, 370), (366, 381, 382, 367), (381, 380, 383, 382), (380, 379, 384, 383), (379, 378, 385, 384), (205, 373, 374, 206), (373, 372, 375, 374), (372, 371, 376, 375), (371, 370, 377, 376), (60, 226, 227, 61)])
me_cube_004.polygons.foreach_set('use_smooth', [True] * 367)
me_cube_004.use_remesh_preserve_volume = False
me_cube_004.use_remesh_preserve_attributes = False
me_cube_004.use_mirror_vertex_groups = False
me_cube_004.update()
me_cube_002 = bpy.data.meshes.new('Cube.002')
me_cube_002.from_pydata([(0.03609, 4.498, 1.092), (0.04027, 4.504, 1.155), (0.05316, 4.499, 1.097), (0.05762, 4.505, 1.159), (1.09, 0.6306, 0.6321), (1.044, 1.042, 0.6343), (0.9981, 1.452, 0.632), (0.9412, 1.863, 0.6317), (0.5686, 3.081, 0.6955), (1.107, 0.631, 0.5521), (1.062, 1.042, 0.5544), (1.016, 1.453, 0.552), (0.9592, 1.864, 0.5519), (0.5809, 3.082, 0.6233), (0.5668, 3.082, 0.6224), (0.9446, 1.864, 0.5536), (1.002, 1.453, 0.5538), (1.048, 1.042, 0.5561), (1.093, 0.631, 0.5539), (0.5832, 3.082, 0.6966), (0.9565, 1.863, 0.6299), (1.014, 1.452, 0.6302), (1.059, 1.042, 0.6326), (1.105, 0.6306, 0.6303), (1.137, 0.2538, 0.6301), (0.8577, 2.274, 0.635), (0.7357, 2.683, 0.6565), (0.8745, 2.276, 0.5563), (0.7507, 2.684, 0.5802), (0.7362, 2.684, 0.5814), (0.8598, 2.276, 0.558), (0.7511, 2.683, 0.6555), (0.8732, 2.274, 0.6333), (0.2227, 3.918, 0.9062), (0.2361, 3.918, 0.841), (0.2191, 3.918, 0.8404), (0.2399, 3.918, 0.9067), (0.01709, 4.497, 1.025), (0.02562, 4.498, 1.094), (0.03145, 4.497, 1.029), (0.03961, 4.498, 1.098), (1.077, 0.6312, 0.5818), (1.031, 1.043, 0.5841), (0.9842, 1.453, 0.5818), (0.9276, 1.863, 0.5815), (0.5519, 3.081, 0.6543), (1.093, 0.6316, 0.4982), (1.048, 1.043, 0.5005), (1.002, 1.453, 0.4981), (0.9445, 1.864, 0.4981), (0.5631, 3.082, 0.5768), (0.5491, 3.081, 0.576), (0.9303, 1.864, 0.4999), (0.9877, 1.453, 0.4999), (1.034, 1.043, 0.5022), (1.079, 0.6317, 0.5), (1.104, 0.254, 0.4998), (0.5662, 3.081, 0.6554), (0.9426, 1.863, 0.5798), (0.9994, 1.453, 0.58), (1.046, 1.043, 0.5823), (1.092, 0.6312, 0.5801), (1.119, 0.2539, 0.5799), (0.8429, 2.274, 0.586), (0.72, 2.684, 0.6105), (0.8584, 2.276, 0.5036), (0.7327, 2.685, 0.5297), (0.7186, 2.685, 0.531), (0.8441, 2.276, 0.5054), (0.7349, 2.684, 0.6093), (0.8581, 2.275, 0.5843), (0.2107, 3.918, 0.8756), (0.2156, 3.918, 0.8033), (0.2007, 3.918, 0.804), (0.2243, 3.918, 0.875), (0.005339, 4.488, 0.9502), (0.01308, 4.494, 1.033), (0.01873, 4.488, 0.9518), (0.02569, 4.494, 1.035), (1.067, 0.6318, 0.5316), (1.021, 1.043, 0.5338), (0.9744, 1.454, 0.5315), (0.9173, 1.864, 0.5314), (0.5382, 3.081, 0.6115), (1.078, 0.6322, 0.4406), (1.034, 1.044, 0.4429), (0.9883, 1.454, 0.4405), (0.9296, 1.865, 0.4406), (0.5475, 3.081, 0.5239), (0.5338, 3.081, 0.5232), (0.9157, 1.865, 0.4424), (0.9743, 1.454, 0.4423), (1.02, 1.044, 0.4446), (1.065, 0.6323, 0.4423), (0.5524, 3.081, 0.6124), (0.9321, 1.864, 0.5297), (0.9893, 1.453, 0.5297), (1.036, 1.043, 0.5321), (1.081, 0.6318, 0.5298), (1.105, 0.254, 0.5296), (0.8313, 2.275, 0.537), (0.7065, 2.684, 0.5638), (0.8418, 2.277, 0.4471), (0.7138, 2.685, 0.4747), (0.7003, 2.685, 0.4761), (0.8278, 2.277, 0.4489), (0.7211, 2.684, 0.5626), (0.8462, 2.275, 0.5353), (0.1898, 3.918, 0.8412), (0.2008, 3.918, 0.7554), (0.1861, 3.918, 0.7561), (0.2028, 3.918, 0.841), (0.0, 4.472, 0.864), (0.0, 4.483, 0.9571), (0.0, 4.473, 0.868), (0.009824, 4.484, 0.9615), (1.075, 0.2541, 0.4782), (1.053, 0.6324, 0.4784), (1.008, 1.044, 0.4807), (0.9623, 1.454, 0.4783), (0.9037, 1.865, 0.4784), (0.5217, 3.081, 0.5596), (1.053, 0.6328, 0.3861), (1.012, 1.044, 0.3884), (0.9664, 1.455, 0.386), (0.9059, 1.866, 0.3862), (0.5235, 3.081, 0.4686), (0.5097, 3.081, 0.4654), (0.892, 1.866, 0.3855), (0.9526, 1.455, 0.3853), (0.9983, 1.045, 0.3876), (1.04, 0.6328, 0.3854), (1.061, 0.2542, 0.3852), (0.5361, 3.081, 0.5631), (0.9185, 1.865, 0.4792), (0.9771, 1.454, 0.4791), (1.023, 1.044, 0.4814), (1.067, 0.6324, 0.4791), (0.816, 2.276, 0.4851), (0.6887, 2.685, 0.513), (0.8163, 2.278, 0.3935), (0.6863, 2.686, 0.4217), (0.6725, 2.686, 0.4207), (0.8022, 2.278, 0.3928), (0.7033, 2.685, 0.5142), (0.8309, 2.276, 0.4858), (0.1704, 3.918, 0.793), (0.1924, 3.918, 0.7007), (0.1761, 3.918, 0.6983), (0.1852, 3.918, 0.796), (0.0, 4.452, 0.8014), (0.0, 4.467, 0.8818), (0.0, 4.452, 0.7765), (0.0, 4.468, 0.8857), (1.056, 0.2542, 0.4175), (1.034, 0.633, 0.4177), (0.9916, 1.045, 0.42), (0.9461, 1.455, 0.4176), (0.885, 1.866, 0.4178), (0.4986, 3.081, 0.5015), (1.032, 0.2548, 0.3165), (1.011, 0.6335, 0.3167), (0.9732, 1.045, 0.319), (0.9285, 1.455, 0.3166), (0.8646, 1.866, 0.3169), (0.4815, 3.081, 0.3994), (0.4684, 3.081, 0.3967), (0.8507, 1.866, 0.3166), (0.9148, 1.455, 0.3163), (0.9596, 1.045, 0.3186), (0.9983, 0.6334, 0.3164), (0.5124, 3.081, 0.5038), (0.8998, 1.866, 0.4175), (0.9609, 1.455, 0.4173), (1.006, 1.045, 0.4197), (1.048, 0.633, 0.4174), (0.7948, 2.277, 0.4254), (0.6641, 2.686, 0.4546), (0.7729, 2.278, 0.3248), (0.641, 2.686, 0.3536), (0.6274, 2.686, 0.3531), (0.7587, 2.278, 0.3247), (0.6787, 2.686, 0.4546), (0.8099, 2.277, 0.425), (0.1653, 3.918, 0.7303), (0.1783, 3.918, 0.6243), (0.1627, 3.918, 0.6221), (0.178, 3.918, 0.7328), (0.0, 4.426, 0.6964), (0.0, 4.454, 0.8197), (1.03, 0.2543, 0.3773), (0.9679, 1.045, 0.3798), (0.9739, 0.6348, 0.2651), (0.9407, 1.047, 0.2674), (0.8928, 1.457, 0.2651), (0.8241, 1.868, 0.2654), (0.4376, 3.082, 0.3537), (0.4254, 3.081, 0.3509), (0.8796, 1.456, 0.2646), (0.9276, 1.046, 0.267), (0.9614, 0.6338, 0.2647), (0.4935, 3.081, 0.4738), (0.8735, 1.866, 0.3788), (0.9385, 1.456, 0.3785), (0.9828, 1.045, 0.3809), (1.021, 0.6335, 0.3786), (1.044, 0.2542, 0.3784), (0.7663, 2.277, 0.3861), (0.6339, 2.686, 0.4171), (0.7312, 2.28, 0.2739), (0.5965, 2.688, 0.3035), (0.7173, 2.279, 0.2737), (0.6485, 2.686, 0.4183), (0.7818, 2.277, 0.387), (0.1622, 3.918, 0.5609), (0.1659, 3.918, 0.6877), (0.0, 4.393, 0.6103), (0.0, 4.416, 0.7352), (0.0, 4.394, 0.6111), (0.0, 4.417, 0.7369), (0.9731, 0.6339, 0.3286), (0.935, 1.046, 0.3309), (0.8883, 1.453, 0.3238), (0.821, 1.867, 0.3289), (0.4498, 3.081, 0.4246), (0.9327, 0.6294, 0.219), (0.9011, 1.041, 0.2212), (0.8521, 1.449, 0.2141), (0.7859, 1.863, 0.2194), (0.4095, 3.076, 0.3086), (0.397, 3.076, 0.3062), (0.7707, 1.863, 0.2195), (0.8377, 1.449, 0.2142), (0.8865, 1.041, 0.2213), (0.9186, 0.6293, 0.219), (0.9433, 0.2489, 0.2188), (0.4635, 3.081, 0.4272), (0.8369, 1.867, 0.3288), (0.9036, 1.453, 0.3237), (0.9504, 1.046, 0.3308), (0.9879, 0.6339, 0.3285), (0.728, 2.278, 0.3378), (0.5971, 2.686, 0.3696), (0.6902, 2.275, 0.2285), (0.5586, 2.682, 0.2584), (0.5451, 2.682, 0.2583), (0.675, 2.274, 0.2287), (0.6118, 2.687, 0.3696), (0.744, 2.278, 0.3376), (0.1364, 3.918, 0.623), (0.1495, 3.918, 0.5002), (0.1343, 3.918, 0.499), (0.1529, 3.918, 0.6253), (0.0, 4.275, 0.5367), (0.0, 4.39, 0.6595), (0.0, 4.371, 0.536), (0.0, 4.39, 0.6591), (0.9466, 0.634, 0.2868), (0.8992, 1.046, 0.2891), (0.8498, 1.454, 0.2819), (0.7815, 1.867, 0.2872), (0.4127, 3.08, 0.3789), (0.8834, 0.6303, 0.1645), (0.8545, 1.043, 0.1668), (0.8081, 1.451, 0.1597), (0.7364, 1.864, 0.165), (0.3799, 3.077, 0.2486), (0.3667, 3.077, 0.2533), (0.72, 1.864, 0.1723), (0.7926, 1.451, 0.167), (0.839, 1.043, 0.1741), (0.8683, 0.6302, 0.1718), (0.8918, 0.2474, 0.1716), (0.4267, 3.081, 0.3744), (0.7982, 1.867, 0.2799), (0.8658, 1.454, 0.2746), (0.9153, 1.046, 0.2818), (0.9623, 0.634, 0.2795), (0.6875, 2.278, 0.2966), (0.5586, 2.687, 0.3276), (0.6394, 2.276, 0.1747), (0.5107, 2.684, 0.2032), (0.4966, 2.684, 0.2102), (0.6232, 2.276, 0.1821), (0.5735, 2.687, 0.3206), (0.7041, 2.278, 0.2892), (0.1267, 3.918, 0.5653), (0.1244, 3.918, 0.4323), (0.1086, 3.918, 0.4368), (0.1404, 3.918, 0.5614), (0.0, 4.349, 0.4735), (0.0, 4.368, 0.58), (0.0, 4.349, 0.475), (0.0, 4.368, 0.5821), (0.8905, 0.6335, 0.2291), (0.8512, 1.046, 0.2314), (0.8027, 1.454, 0.2243), (0.7323, 1.867, 0.2297), (0.3746, 3.08, 0.3156), (0.8211, 0.626, 0.1299), (0.7927, 1.04, 0.1322), (0.7487, 1.447, 0.1251), (0.6707, 1.861, 0.1305), (0.3422, 3.073, 0.2088), (0.3283, 3.073, 0.2068), (0.6526, 1.861, 0.1315), (0.7314, 1.447, 0.126), (0.7756, 1.04, 0.1332), (0.8044, 0.6257, 0.1309), (0.3894, 3.08, 0.3177), (0.7505, 1.867, 0.2287), (0.8201, 1.454, 0.2233), (0.8686, 1.046, 0.2305), (0.9074, 0.6337, 0.2282), (0.9274, 0.2494, 0.228), (0.6368, 2.278, 0.2396), (0.5112, 2.687, 0.2688), (0.5738, 2.273, 0.1403), (0.4534, 2.68, 0.1664), (0.4392, 2.68, 0.1669), (0.5566, 2.273, 0.1413), (0.5264, 2.687, 0.2683), (0.6545, 2.278, 0.2386), (0.09936, 3.918, 0.4597), (0.08919, 3.918, 0.3831), (0.07382, 3.918, 0.3825), (0.115, 3.918, 0.461), (0.0, 4.342, 0.4417), (-0.03429, 4.35, 0.4925), (0.0, 4.342, 0.4382), (0.0, 4.255, 0.4895), (0.8193, 0.2395, 0.1662), (0.8015, 0.63, 0.1664), (0.7696, 1.044, 0.1687), (0.7262, 1.452, 0.1615), (0.6455, 1.865, 0.167), (0.3264, 3.077, 0.2453), (0.7568, 0.2339, 0.08252), (0.741, 0.6263, 0.08272), (0.7076, 1.041, 0.085), (0.665, 1.449, 0.07788), (0.5836, 1.862, 0.0833), (0.3016, 3.074, 0.1526), (0.2845, 3.074, 0.1578), (0.5621, 1.862, 0.09186), (0.6436, 1.449, 0.08646), (0.6864, 1.041, 0.09357), (0.7215, 0.6261, 0.09129), (0.3434, 3.077, 0.2402), (0.6666, 1.865, 0.1584), (0.7468, 1.452, 0.153), (0.7901, 1.044, 0.1601), (0.8206, 0.6302, 0.1578), (0.8379, 0.2405, 0.1576), (0.5524, 2.276, 0.1769), (0.4415, 2.684, 0.2027), (0.4949, 2.274, 0.0923), (0.3938, 2.682, 0.1142), (0.3779, 2.682, 0.1221), (0.4756, 2.274, 0.1008), (0.4575, 2.684, 0.1948), (0.5717, 2.276, 0.1683), (0.06598, 3.918, 0.4259), (0.06185, 3.918, 0.3297), (0.04606, 3.918, 0.3359), (0.08148, 3.918, 0.4204), (0.0, 4.151, 0.3633), (0.0, 4.153, 0.4545), (0.02525, 4.152, 0.4528), (0.7395, 0.2343, 0.1411), (0.7239, 0.6307, 0.1413), (0.6816, 1.046, 0.1436), (0.6364, 1.454, 0.1351), (0.5611, 1.867, 0.1418), (0.2861, 3.079, 0.2108), (0.6285, 0.2297, 0.03599), (0.6163, 0.6268, 0.03619), (0.5918, 1.042, 0.04915), (0.5525, 1.451, 0.04817), (0.4839, 1.864, 0.05478), (0.2606, 3.076, 0.1129), (0.2404, 3.076, 0.1209), (0.4592, 1.864, 0.06655), (0.5267, 1.451, 0.05997), (0.5663, 1.042, 0.06096), (0.5926, 0.6266, 0.048), (0.3061, 3.079, 0.203), (0.5856, 1.867, 0.1301), (0.6618, 1.454, 0.1233), (0.7066, 1.046, 0.1318), (0.7467, 0.631, 0.1295), (0.7615, 0.2351, 0.1293), (0.4791, 2.278, 0.1506), (0.3912, 2.687, 0.1718), (0.41, 2.276, 0.06188), (0.3366, 2.684, 0.07847), (0.3184, 2.684, 0.08931), (0.3877, 2.276, 0.07352), (0.4092, 2.687, 0.161), (0.501, 2.278, 0.1389), (0.04195, 3.918, 0.3904), (0.0411, 3.918, 0.2914), (0.02456, 3.918, 0.2996), (0.05833, 3.918, 0.3826), (0.0, 4.051, 0.287), (0.002413, 4.049, 0.3649), (0.0, 4.051, 0.2845), (0.01534, 4.049, 0.3627), (0.5746, 0.6334, 0.0769), (0.5396, 1.045, 0.07853), (0.4968, 1.455, 0.08402), (0.4346, 1.866, 0.09867), (0.2274, 3.077, 0.1481), (0.4778, 0.6324, 0.003845), (0.4536, 1.044, 0.01653), (0.4137, 1.455, 0.02176), (0.3597, 1.866, 0.03593), (0.1856, 3.077, 0.07719), (0.1629, 3.077, 0.08987), (0.3335, 1.866, 0.05053), (0.3855, 1.455, 0.03636), (0.4251, 1.044, 0.03115), (0.4491, 0.6323, 0.01625), (0.2491, 3.078, 0.1355), (0.4607, 1.866, 0.08407), (0.5249, 1.456, 0.06942), (0.5675, 1.045, 0.06391), (0.6022, 0.6335, 0.0645), (0.3729, 2.277, 0.1097), (0.301, 2.686, 0.1194), (0.3032, 2.278, 0.04591), (0.2411, 2.686, 0.05602), (0.222, 2.686, 0.07104), (0.2795, 2.278, 0.0605), (0.3194, 2.686, 0.1044), (0.3962, 2.277, 0.0951), (0.01386, 3.918, 0.3015), (0.0253, 3.918, 0.205), (0.0, 3.918, 0.2106), (0.03228, 3.918, 0.2963), (0.403, 3.433, 0.6909), (0.4304, 3.433, 0.7582), (0.4149, 3.433, 0.7583), (0.4183, 3.433, 0.6906), (0.3786, 3.433, 0.6517), (0.4049, 3.433, 0.725), (0.3914, 3.433, 0.7251), (0.3932, 3.433, 0.6513), (0.3609, 3.433, 0.6041), (0.3813, 3.433, 0.6885), (0.3679, 3.433, 0.6881), (0.3753, 3.433, 0.604), (0.3422, 3.433, 0.5495), (0.3661, 3.433, 0.6437), (0.3517, 3.433, 0.6405), (0.3574, 3.433, 0.5522), (0.3058, 3.433, 0.4799), (0.3458, 3.433, 0.5853), (0.3324, 3.433, 0.5828), (0.3202, 3.433, 0.4824), (0.3278, 3.433, 0.5589), (0.3129, 3.433, 0.555), (0.2966, 3.433, 0.4396), (0.2608, 3.433, 0.3895), (0.2994, 3.433, 0.5117), (0.2848, 3.433, 0.5089), (0.2739, 3.433, 0.3918), (0.2361, 3.433, 0.332), (0.2716, 3.433, 0.4563), (0.258, 3.433, 0.4607), (0.25, 3.433, 0.3272), (0.2139, 3.433, 0.2794), (0.247, 3.433, 0.3946), (0.2326, 3.433, 0.3924), (0.2274, 3.433, 0.2813), (0.1922, 3.433, 0.2253), (0.2198, 3.433, 0.3112), (0.2036, 3.433, 0.3163), (0.2082, 3.433, 0.2198), (0.1616, 3.433, 0.1817), (0.2, 3.433, 0.2839), (0.1817, 3.433, 0.2917), (0.18, 3.433, 0.1735), (0.1024, 3.433, 0.1161), (0.1639, 3.433, 0.1881), (0.1432, 3.433, 0.1958), (0.1243, 3.433, 0.1082), (1.122, 0.2538, 0.6319), (1.136, 0.2539, 0.5519), (1.122, 0.2539, 0.5537), (1.099, 0.2541, 0.4404), (1.074, 0.2542, 0.3859), (1.089, 0.2541, 0.4789), (1.02, 0.2544, 0.3162), (0.0, 4.425, 0.7251), (0.0, 4.443, 0.8167), (1.007, 0.6335, 0.3775), (0.9236, 1.456, 0.3775), (0.8583, 1.866, 0.3778), (0.4795, 3.081, 0.4702), (0.9962, 0.2554, 0.2649), (0.8105, 1.867, 0.265), (0.9845, 0.2543, 0.2645), (0.5837, 2.687, 0.303), (0.1508, 3.918, 0.684), (0.1488, 3.918, 0.5593), (0.9563, 0.2492, 0.2188), (0.9574, 0.2529, 0.2866), (0.9062, 0.2478, 0.1643), (0.9113, 0.2486, 0.2289), (0.8389, 0.2385, 0.1297), (0.8227, 0.2375, 0.1307), (0.6125, 0.2271, 0.06556), (0.284, 3.433, 0.4368), (1.104, 0.2539, 0.5816), (1.117, 0.254, 0.498), (1.091, 0.254, 0.5314), (1.086, 0.2541, 0.4421), (1.07, 0.2543, 0.4172), (0.9959, 0.2541, 0.3284), (1.01, 0.2542, 0.3283), (0.9721, 0.2532, 0.2793), (0.7378, 0.233, 0.09109), (0.6054, 0.2292, 0.04779), (0.5856, 0.227, 0.07736), (0.4921, 0.2266, 0.0026), (0.4646, 0.2266, 0.0144), (1.037, 0.0, 0.3742), (1.002, 0.0, 0.2682), (0.9922, 0.0, 0.2678), (1.049, 0.0, 0.3751), (1.131, 0.0, 0.6286), (1.145, 0.0, 0.5488), (1.133, 0.0, 0.5504), (1.145, 0.0, 0.627), (1.113, 0.0, 0.5783), (1.122, 0.0, 0.5014), (1.11, 0.0, 0.5029), (1.125, 0.0, 0.5768), (1.098, 0.0, 0.5281), (1.104, 0.0, 0.4438), (1.093, 0.0, 0.4453), (1.111, 0.0, 0.5265), (1.082, 0.0, 0.4751), (1.079, 0.0, 0.3891), (1.068, 0.0, 0.3885), (1.094, 0.0, 0.4757), (1.061, 0.0, 0.4148), (1.038, 0.0, 0.3192), (1.027, 0.0, 0.319), (1.073, 0.0, 0.4146), (1.003, 0.0, 0.3252), (0.9633, 0.0, 0.222), (0.9519, 0.0, 0.2221), (1.014, 0.0, 0.3251), (0.9638, 0.0, 0.283), (0.9136, 0.0, 0.168), (0.9009, 0.0, 0.1745), (0.9766, 0.0, 0.2765), (0.9169, 0.0, 0.2257), (0.836, 0.0, 0.1289), (0.8218, 0.0, 0.1297), (0.931, 0.0, 0.2248), (0.8229, 0.0, 0.1625), (0.7519, 0.0, 0.08473), (0.7351, 0.0, 0.09235), (0.8395, 0.0, 0.1549), (0.7411, 0.0, 0.1432), (0.6303, 0.0, 0.03399), (0.6098, 0.0, 0.04648), (0.7608, 0.0, 0.1307), (0.5838, 0.0, 0.0712), (0.4928, 0.0, 0.004223), (0.4664, 0.0, 0.01471), (0.6101, 0.0, 0.06071), (0.4484, 0.6314, 0.05791), (0.4081, 1.046, 0.07385), (0.3786, 1.455, 0.07432), (0.3241, 1.866, 0.09137), (0.1795, 3.089, 0.1338), (0.3187, 0.6304, -0.01026), (0.2864, 1.045, 0.004006), (0.2566, 1.455, 0.00453), (0.2188, 1.865, 0.01851), (0.11, 3.088, 0.05321), (0.07995, 3.088, 0.07575), (0.1863, 1.865, 0.0415), (0.2208, 1.454, 0.02814), (0.2507, 1.045, 0.02758), (0.2825, 0.6302, 0.01343), (0.2078, 3.089, 0.1115), (0.3562, 1.866, 0.06846), (0.4145, 1.456, 0.0507), (0.4435, 1.046, 0.05033), (0.4802, 0.6315, 0.03516), (0.2975, 2.277, 0.1104), (0.2422, 2.687, 0.1277), (0.1944, 2.279, 0.03413), (0.1567, 2.687, 0.04218), (0.1336, 2.687, 0.06234), (0.1631, 2.278, 0.05635), (0.2628, 2.687, 0.1076), (0.3284, 2.277, 0.08813), (0.0487, 3.406, 0.1162), (0.1462, 3.407, 0.1844), (0.1207, 3.406, 0.199), (0.07684, 3.406, 0.1005), (0.4929, 0.2041, 0.03435), (0.4611, 0.2048, 0.05713), (0.3371, 0.2125, -0.01225), (0.3052, 0.2149, 0.01054), (0.4573, 0.0, 0.0561), (0.3334, 0.0, -0.01329), (0.3014, 0.0, 0.009505), (0.4892, 0.0, 0.03332), (0.2902, 0.6314, 0.05138), (0.2543, 1.046, 0.07568), (0.2256, 1.455, 0.06592), (0.1784, 1.866, 0.07215), (0.09706, 3.089, 0.1244), (0.07949, 0.6296, 0.01289), (0.06937, 1.045, 0.01723), (0.07469, 1.455, 0.02417), (0.05958, 1.865, 0.02423), (0.02066, 3.088, 0.04701), (-0.009187, 3.088, 0.07076), (0.03264, 1.865, 0.0538), (0.06156, 1.454, 0.05497), (0.06048, 1.046, 0.06455), (0.05486, 0.6305, 0.04386), (0.1242, 3.089, 0.1009), (0.2048, 1.866, 0.04275), (0.2555, 1.456, 0.03509), (0.2838, 1.046, 0.02846), (0.3163, 0.6315, 0.0223), (0.157, 2.277, 0.09398), (0.1502, 2.687, 0.1029), (0.04051, 2.279, 0.04234), (0.03754, 2.687, 0.04055), (0.0189, 2.687, 0.06532), (0.01467, 2.278, 0.07093), (0.1672, 2.687, 0.07859), (0.1825, 2.277, 0.06541), (0.01202, 3.406, 0.1272), (0.08133, 3.416, 0.1459), (0.05456, 3.415, 0.1589), (0.0409, 3.406, 0.1132), (0.3286, 0.213, 0.0006853), (0.3024, 0.215, 0.02982), (0.07948, 0.2318, -0.01111), (0.04431, 0.2336, 0.01805), (0.2985, 0.0, 0.02627), (0.08229, 0.0, -0.01466), (0.03858, 0.0, 0.0145), (0.3247, 0.0, -0.002864), (1.099, 0.0, 0.6195), (1.099, 0.0, 0.662), (1.096, 0.2758, 0.6195), (1.096, 0.2758, 0.662), (1.183, 0.0, 0.6195), (1.183, 0.0, 0.662), (1.181, 0.2758, 0.6195), (1.181, 0.2758, 0.662), (1.064, 0.6254, 0.662), (1.064, 0.6254, 0.6195), (1.149, 0.6304, 0.6195), (1.149, 0.6304, 0.662), (1.014, 1.054, 0.662), (1.014, 1.054, 0.6195), (1.098, 1.059, 0.6195), (1.098, 1.059, 0.662), (0.9651, 1.466, 0.662), (0.9651, 1.466, 0.6195), (1.049, 1.471, 0.6195), (1.049, 1.471, 0.662), (0.9157, 1.867, 0.662), (0.9151, 1.867, 0.6195), (0.9996, 1.875, 0.6195), (1.0, 1.875, 0.662), (0.832, 2.28, 0.662), (0.8308, 2.28, 0.6195), (0.9149, 2.291, 0.6195), (0.9159, 2.291, 0.662), (0.7107, 2.685, 0.683), (0.7037, 2.685, 0.6406), (0.791, 2.701, 0.6406), (0.797, 2.701, 0.683), (0.539, 3.086, 0.7318), (0.5334, 3.086, 0.6894), (0.6186, 3.102, 0.6894), (0.6235, 3.102, 0.7318), (0.4062, 3.404, 0.7917), (0.4048, 3.404, 0.7492), (0.4868, 3.42, 0.7492), (0.488, 3.42, 0.7917), (0.1613, 3.92, 0.9332), (0.161, 3.92, 0.8907), (0.2451, 3.928, 0.8907), (0.2453, 3.928, 0.9332), (0.04772, 4.523, 1.211), (0.04762, 4.523, 1.168), (0.08931, 4.531, 1.168), (0.08939, 4.531, 1.211), (0.00897, 4.152, 0.3646)], [], [(0, 1, 3, 2), (443, 441, 19, 13), (27, 32, 20, 12), (12, 20, 21, 11), (11, 21, 22, 10), (10, 22, 23, 9), (9, 23, 24, 488), (440, 443, 13, 14), (30, 27, 12, 15), (15, 12, 11, 16), (16, 11, 10, 17), (17, 10, 9, 18), (18, 9, 488, 489), (441, 442, 8, 19), (32, 25, 7, 20), (20, 7, 6, 21), (21, 6, 5, 22), (22, 5, 4, 23), (23, 4, 487, 24), (19, 8, 26, 31), (31, 26, 25, 32), (14, 13, 28, 29), (29, 28, 27, 30), (13, 19, 31, 28), (28, 31, 32, 27), (3, 1, 33, 36), (0, 2, 34, 35), (2, 3, 36, 34), (37, 38, 40, 39), (447, 445, 57, 50), (65, 70, 58, 49), (49, 58, 59, 48), (48, 59, 60, 47), (47, 60, 61, 46), (46, 61, 62, 515), (444, 447, 50, 51), (68, 65, 49, 52), (52, 49, 48, 53), (53, 48, 47, 54), (54, 47, 46, 55), (55, 46, 515, 56), (445, 446, 45, 57), (70, 63, 44, 58), (58, 44, 43, 59), (59, 43, 42, 60), (60, 42, 41, 61), (61, 41, 514, 62), (57, 45, 64, 69), (69, 64, 63, 70), (51, 50, 66, 67), (67, 66, 65, 68), (50, 57, 69, 66), (66, 69, 70, 65), (40, 38, 71, 74), (37, 39, 72, 73), (39, 40, 74, 72), (75, 76, 78, 77), (451, 449, 94, 88), (102, 107, 95, 87), (87, 95, 96, 86), (86, 96, 97, 85), (85, 97, 98, 84), (84, 98, 99, 490), (448, 451, 88, 89), (105, 102, 87, 90), (90, 87, 86, 91), (91, 86, 85, 92), (92, 85, 84, 93), (93, 84, 490, 517), (449, 450, 83, 94), (107, 100, 82, 95), (95, 82, 81, 96), (96, 81, 80, 97), (97, 80, 79, 98), (98, 79, 516, 99), (94, 83, 101, 106), (106, 101, 100, 107), (89, 88, 103, 104), (104, 103, 102, 105), (88, 94, 106, 103), (103, 106, 107, 102), (78, 76, 108, 111), (75, 77, 109, 110), (77, 78, 111, 109), (112, 113, 115, 114), (455, 453, 133, 126), (140, 145, 134, 125), (125, 134, 135, 124), (124, 135, 136, 123), (123, 136, 137, 122), (122, 137, 492, 491), (452, 455, 126, 127), (143, 140, 125, 128), (128, 125, 124, 129), (129, 124, 123, 130), (130, 123, 122, 131), (131, 122, 491, 132), (453, 454, 121, 133), (145, 138, 120, 134), (134, 120, 119, 135), (135, 119, 118, 136), (136, 118, 117, 137), (137, 117, 116, 492), (133, 121, 139, 144), (144, 139, 138, 145), (127, 126, 141, 142), (142, 141, 140, 143), (126, 133, 144, 141), (141, 144, 145, 140), (115, 113, 146, 149), (112, 114, 147, 148), (114, 115, 149, 147), (150, 151, 153, 152), (459, 457, 171, 165), (178, 183, 172, 164), (164, 172, 173, 163), (163, 173, 174, 162), (162, 174, 175, 161), (161, 175, 518, 160), (456, 459, 165, 166), (181, 178, 164, 167), (167, 164, 163, 168), (168, 163, 162, 169), (169, 162, 161, 170), (170, 161, 160, 493), (457, 458, 159, 171), (183, 176, 158, 172), (172, 158, 157, 173), (173, 157, 156, 174), (174, 156, 155, 175), (175, 155, 154, 518), (171, 159, 177, 182), (182, 177, 176, 183), (166, 165, 179, 180), (180, 179, 178, 181), (165, 171, 182, 179), (179, 182, 183, 178), (153, 151, 184, 187), (150, 152, 185, 186), (152, 153, 187, 185), (494, 495, 189, 188), (462, 460, 201, 196), (209, 213, 202, 195), (195, 202, 203, 194), (194, 203, 204, 193), (193, 204, 205, 192), (192, 205, 206, 500), (513, 462, 196, 197), (211, 209, 195, 501), (501, 195, 194, 198), (198, 194, 193, 199), (199, 193, 192, 200), (200, 192, 500, 502), (460, 461, 499, 201), (213, 207, 498, 202), (202, 498, 497, 203), (203, 497, 191, 204), (204, 191, 496, 205), (205, 496, 190, 206), (201, 499, 208, 212), (212, 208, 207, 213), (197, 196, 210, 503), (503, 210, 209, 211), (196, 201, 212, 210), (210, 212, 213, 209), (189, 495, 504, 215), (494, 188, 214, 505), (188, 189, 215, 214), (216, 217, 219, 218), (466, 464, 236, 229), (243, 248, 237, 228), (228, 237, 238, 227), (227, 238, 239, 226), (226, 239, 240, 225), (225, 240, 520, 506), (463, 466, 229, 230), (246, 243, 228, 231), (231, 228, 227, 232), (232, 227, 226, 233), (233, 226, 225, 234), (234, 225, 506, 235), (464, 465, 224, 236), (248, 241, 223, 237), (237, 223, 222, 238), (238, 222, 221, 239), (239, 221, 220, 240), (240, 220, 519, 520), (236, 224, 242, 247), (247, 242, 241, 248), (230, 229, 244, 245), (245, 244, 243, 246), (229, 236, 247, 244), (244, 247, 248, 243), (219, 217, 249, 252), (216, 218, 250, 251), (218, 219, 252, 250), (253, 254, 256, 255), (470, 468, 273, 266), (280, 285, 274, 265), (265, 274, 275, 264), (264, 275, 276, 263), (263, 276, 277, 262), (262, 277, 521, 508), (467, 470, 266, 267), (283, 280, 265, 268), (268, 265, 264, 269), (269, 264, 263, 270), (270, 263, 262, 271), (271, 262, 508, 272), (468, 469, 261, 273), (285, 278, 260, 274), (274, 260, 259, 275), (275, 259, 258, 276), (276, 258, 257, 277), (277, 257, 507, 521), (273, 261, 279, 284), (284, 279, 278, 285), (267, 266, 281, 282), (282, 281, 280, 283), (266, 273, 284, 281), (281, 284, 285, 280), (256, 254, 286, 289), (253, 255, 287, 288), (255, 256, 289, 287), (290, 291, 293, 292), (474, 472, 309, 303), (317, 322, 310, 302), (302, 310, 311, 301), (301, 311, 312, 300), (300, 312, 313, 299), (299, 313, 314, 510), (471, 474, 303, 304), (320, 317, 302, 305), (305, 302, 301, 306), (306, 301, 300, 307), (307, 300, 299, 308), (308, 299, 510, 511), (472, 473, 298, 309), (322, 315, 297, 310), (310, 297, 296, 311), (311, 296, 295, 312), (312, 295, 294, 313), (313, 294, 509, 314), (309, 298, 316, 321), (321, 316, 315, 322), (304, 303, 318, 319), (319, 318, 317, 320), (303, 309, 321, 318), (318, 321, 322, 317), (293, 291, 323, 326), (290, 292, 324, 325), (292, 293, 326, 324), (327, 328, 330, 329), (478, 476, 348, 342), (356, 361, 349, 341), (341, 349, 350, 340), (340, 350, 351, 339), (339, 351, 352, 338), (338, 352, 353, 337), (475, 478, 342, 343), (359, 356, 341, 344), (344, 341, 340, 345), (345, 340, 339, 346), (346, 339, 338, 347), (347, 338, 337, 522), (476, 477, 336, 348), (361, 354, 335, 349), (349, 335, 334, 350), (350, 334, 333, 351), (351, 333, 332, 352), (352, 332, 331, 353), (348, 336, 355, 360), (360, 355, 354, 361), (343, 342, 357, 358), (358, 357, 356, 359), (342, 348, 360, 357), (357, 360, 361, 356), (330, 328, 362, 365), (327, 329, 363, 364), (329, 330, 365, 363), (482, 480, 386, 380), (394, 399, 387, 379), (379, 387, 388, 378), (378, 388, 389, 377), (377, 389, 390, 376), (376, 390, 391, 375), (479, 482, 380, 381), (397, 394, 379, 382), (382, 379, 378, 383), (383, 378, 377, 384), (384, 377, 376, 385), (385, 376, 375, 523), (480, 481, 374, 386), (399, 392, 373, 387), (387, 373, 372, 388), (388, 372, 371, 389), (389, 371, 370, 390), (390, 370, 369, 391), (386, 374, 393, 398), (398, 393, 392, 399), (381, 380, 395, 396), (396, 395, 394, 397), (380, 386, 398, 395), (395, 398, 399, 394), (368, 367, 400, 403), (404, 405, 407, 406), (486, 484, 423, 417), (430, 435, 424, 416), (416, 424, 425, 415), (415, 425, 426, 414), (414, 426, 427, 413), (413, 427, 512, 525), (483, 486, 417, 418), (433, 430, 416, 419), (419, 416, 415, 420), (420, 415, 414, 421), (421, 414, 413, 422), (422, 413, 525, 526), (484, 485, 412, 423), (435, 428, 411, 424), (424, 411, 410, 425), (425, 410, 409, 426), (426, 409, 408, 427), (427, 408, 524, 512), (423, 412, 429, 434), (434, 429, 428, 435), (418, 417, 431, 432), (432, 431, 430, 433), (417, 423, 434, 431), (431, 434, 435, 430), (407, 405, 436, 439), (404, 406, 437, 438), (406, 407, 439, 437), (36, 33, 442, 441), (35, 34, 443, 440), (34, 36, 441, 443), (74, 71, 446, 445), (73, 72, 447, 444), (72, 74, 445, 447), (111, 108, 450, 449), (110, 109, 451, 448), (109, 111, 449, 451), (149, 146, 454, 453), (148, 147, 455, 452), (147, 149, 453, 455), (187, 184, 458, 457), (186, 185, 459, 456), (185, 187, 457, 459), (215, 504, 461, 460), (505, 214, 462, 513), (214, 215, 460, 462), (252, 249, 465, 464), (251, 250, 466, 463), (250, 252, 464, 466), (289, 286, 469, 468), (288, 287, 470, 467), (287, 289, 468, 470), (326, 323, 473, 472), (325, 324, 474, 471), (324, 326, 472, 474), (365, 362, 477, 476), (364, 363, 478, 475), (363, 365, 476, 478), (403, 400, 481, 480), (402, 401, 482, 479), (401, 403, 480, 482), (439, 436, 485, 484), (438, 437, 486, 483), (437, 439, 484, 486), (508, 521, 558, 556), (62, 514, 535, 538), (512, 524, 571, 574), (272, 508, 556, 557), (490, 99, 542, 540), (521, 507, 555, 558), (517, 490, 540, 541), (510, 314, 562, 560), (99, 516, 539, 542), (511, 510, 560, 561), (491, 492, 546, 544), (314, 509, 559, 562), (132, 491, 544, 545), (500, 206, 530, 528), (337, 353, 566, 564), (492, 116, 543, 546), (502, 500, 528, 529), (522, 337, 564, 565), (160, 518, 550, 548), (206, 190, 527, 530), (353, 331, 563, 566), (493, 160, 548, 549), (488, 24, 534, 532), (375, 391, 570, 568), (518, 154, 547, 550), (489, 488, 532, 533), (523, 375, 568, 569), (506, 520, 554, 552), (24, 487, 531, 534), (391, 369, 567, 570), (235, 506, 552, 553), (515, 62, 538, 536), (525, 512, 574, 572), (520, 519, 551, 554), (56, 515, 536, 537), (526, 525, 572, 573), (606, 604, 590, 584), (597, 602, 591, 583), (583, 591, 592, 582), (582, 592, 593, 581), (581, 593, 594, 580), (580, 594, 607, 609), (603, 606, 584, 585), (600, 597, 583, 586), (586, 583, 582, 587), (587, 582, 581, 588), (588, 581, 580, 589), (589, 580, 609, 610), (604, 605, 579, 590), (602, 595, 578, 591), (591, 578, 577, 592), (592, 577, 576, 593), (593, 576, 575, 594), (594, 575, 608, 607), (590, 579, 596, 601), (601, 596, 595, 602), (585, 584, 598, 599), (599, 598, 597, 600), (584, 590, 601, 598), (598, 601, 602, 597), (607, 608, 611, 614), (609, 607, 614, 612), (610, 609, 612, 613), (646, 644, 630, 624), (637, 642, 631, 623), (623, 631, 632, 622), (622, 632, 633, 621), (621, 633, 634, 620), (620, 634, 647, 649), (643, 646, 624, 625), (640, 637, 623, 626), (626, 623, 622, 627), (627, 622, 621, 628), (628, 621, 620, 629), (629, 620, 649, 650), (644, 645, 619, 630), (642, 635, 618, 631), (631, 618, 617, 632), (632, 617, 616, 633), (633, 616, 615, 634), (634, 615, 648, 647), (630, 619, 636, 641), (641, 636, 635, 642), (625, 624, 638, 639), (639, 638, 637, 640), (624, 630, 641, 638), (638, 641, 642, 637), (647, 648, 651, 654), (649, 647, 654, 652), (650, 649, 652, 653), (30, 15, 7, 25), (6, 7, 15, 16), (5, 6, 16, 17), (4, 5, 17, 18), (68, 52, 44, 63), (105, 90, 82, 100), (143, 128, 120, 138), (119, 120, 128, 129), (81, 82, 90, 91), (43, 44, 52, 53), (42, 43, 53, 54), (80, 81, 91, 92), (118, 119, 129, 130), (533, 531, 487, 489), (514, 56, 537, 535), (541, 539, 516, 517), (545, 543, 116, 132), (549, 547, 154, 493), (529, 527, 190, 502), (519, 235, 553, 551), (557, 555, 507, 272), (561, 559, 509, 511), (565, 563, 331, 522), (569, 567, 369, 523), (524, 526, 573, 571), (608, 610, 613, 611), (648, 650, 653, 651), (487, 4, 18, 489), (55, 56, 514, 41), (516, 79, 93, 517), (116, 117, 131, 132), (154, 155, 170, 493), (190, 496, 200, 502), (234, 235, 519, 220), (271, 272, 507, 257), (509, 294, 308, 511), (331, 332, 347, 522), (369, 370, 385, 523), (524, 408, 422, 526), (608, 575, 589, 610), (648, 615, 629, 650), (41, 42, 54, 55), (79, 80, 92, 93), (117, 118, 130, 131), (155, 156, 169, 170), (199, 200, 496, 191), (220, 221, 233, 234), (257, 258, 270, 271), (294, 295, 307, 308), (332, 333, 346, 347), (370, 371, 384, 385), (408, 409, 421, 422), (575, 576, 588, 589), (615, 616, 628, 629), (156, 157, 168, 169), (198, 199, 191, 497), (221, 222, 232, 233), (258, 259, 269, 270), (295, 296, 306, 307), (333, 334, 345, 346), (371, 372, 383, 384), (409, 410, 420, 421), (576, 577, 587, 588), (616, 617, 627, 628), (157, 158, 167, 168), (497, 498, 501, 198), (222, 223, 231, 232), (259, 260, 268, 269), (296, 297, 305, 306), (334, 335, 344, 345), (372, 373, 382, 383), (410, 411, 419, 420), (577, 578, 586, 587), (617, 618, 626, 627), (181, 167, 158, 176), (211, 501, 498, 207), (246, 231, 223, 241), (283, 268, 260, 278), (320, 305, 297, 315), (359, 344, 335, 354), (397, 382, 373, 392), (433, 419, 411, 428), (600, 586, 578, 595), (640, 626, 618, 635), (25, 26, 29, 30), (63, 64, 67, 68), (100, 101, 104, 105), (138, 139, 142, 143), (176, 177, 180, 181), (207, 208, 503, 211), (241, 242, 245, 246), (278, 279, 282, 283), (315, 316, 319, 320), (354, 355, 358, 359), (392, 393, 396, 397), (428, 429, 432, 433), (595, 596, 599, 600), (635, 636, 639, 640), (26, 8, 14, 29), (64, 45, 51, 67), (101, 83, 89, 104), (139, 121, 127, 142), (177, 159, 166, 180), (208, 499, 197, 503), (242, 224, 230, 245), (279, 261, 267, 282), (316, 298, 304, 319), (355, 336, 343, 358), (393, 374, 381, 396), (429, 412, 418, 432), (596, 579, 585, 599), (636, 619, 625, 639), (440, 14, 8, 442), (444, 51, 45, 446), (448, 89, 83, 450), (452, 127, 121, 454), (456, 166, 159, 458), (513, 197, 499, 461), (463, 230, 224, 465), (467, 267, 261, 469), (471, 304, 298, 473), (475, 343, 336, 477), (479, 381, 374, 481), (483, 418, 412, 485), (603, 585, 579, 605), (643, 625, 619, 645), (442, 33, 35, 440), (446, 71, 73, 444), (450, 108, 110, 448), (454, 146, 148, 452), (458, 184, 186, 456), (505, 513, 461, 504), (465, 249, 251, 463), (469, 286, 288, 467), (473, 323, 325, 471), (477, 362, 364, 475), (481, 400, 402, 479), (485, 436, 438, 483), (33, 1, 0, 35), (71, 38, 37, 73), (108, 76, 75, 110), (146, 113, 112, 148), (184, 151, 150, 186), (504, 495, 494, 505), (249, 217, 216, 251), (286, 254, 253, 288), (323, 291, 290, 325), (362, 328, 327, 364), (400, 367, 366, 402), (436, 405, 404, 438), (645, 644, 646, 643), (655, 656, 658, 657), (658, 662, 666, 663), (661, 662, 660, 659), (659, 660, 656, 655), (657, 661, 659, 655), (662, 658, 656, 660), (663, 666, 670, 667), (657, 658, 663, 664), (662, 661, 665, 666), (661, 657, 664, 665), (668, 667, 671, 672), (664, 663, 667, 668), (666, 665, 669, 670), (665, 664, 668, 669), (674, 673, 677, 678), (670, 669, 673, 674), (669, 668, 672, 673), (667, 670, 674, 671), (675, 678, 682, 679), (673, 672, 676, 677), (671, 674, 678, 675), (672, 671, 675, 676), (682, 681, 685, 686), (676, 675, 679, 680), (678, 677, 681, 682), (677, 676, 680, 681), (685, 684, 688, 689), (681, 680, 684, 685), (679, 682, 686, 683), (680, 679, 683, 684), (687, 690, 694, 691), (683, 686, 690, 687), (684, 683, 687, 688), (686, 685, 689, 690), (694, 693, 697, 698), (688, 687, 691, 692), (690, 689, 693, 694), (689, 688, 692, 693), (695, 698, 702, 699), (693, 692, 696, 697), (691, 694, 698, 695), (692, 691, 695, 696), (700, 699, 702, 701), (696, 695, 699, 700), (698, 697, 701, 702), (697, 696, 700, 701), (367, 368, 703, 366), (368, 403, 401, 703), (366, 703, 401, 402)])
me_cube_002.polygons.foreach_set('use_smooth', [0, 0, 0, 0, 0, 0, 0, 0, 0, 0, 0, 0, 0, 0, 0, 0, 0, 0, 0, 0, 0, 0, 0, 0, 0, 0, 0, 0, 0, 0, 0, 0, 0, 0, 0, 0, 0, 0, 0, 0, 0, 0, 0, 0, 0, 0, 0, 0, 0, 0, 0, 0, 0, 0, 0, 0, 0, 0, 0, 0, 0, 0, 0, 0, 0, 0, 0, 0, 0, 0, 0, 0, 0, 0, 0, 0, 0, 0, 0, 0, 0, 0, 0, 0, 0, 0, 0, 0, 0, 0, 0, 0, 0, 0, 0, 0, 0, 0, 0, 0, 0, 0, 0, 0, 0, 0, 0, 0, 0, 0, 0, 0, 0, 0, 0, 0, 0, 0, 0, 0, 0, 0, 0, 0, 0, 0, 0, 0, 0, 0, 0, 0, 0, 0, 0, 0, 0, 0, 0, 0, 0, 0, 0, 0, 0, 0, 0, 0, 0, 0, 0, 0, 0, 0, 0, 0, 0, 0, 0, 0, 0, 0, 0, 0, 0, 0, 0, 0, 0, 0, 0, 0, 0, 0, 0, 0, 0, 0, 0, 0, 0, 0, 0, 0, 0, 0, 0, 0, 0, 0, 0, 0, 0, 0, 0, 0, 0, 0, 0, 0, 0, 0, 0, 0, 0, 0, 0, 0, 0, 0, 0, 0, 0, 0, 0, 0, 0, 0, 0, 0, 0, 0, 0, 0, 0, 0, 0, 0, 0, 0, 0, 0, 0, 0, 0, 0, 0, 0, 0, 0, 0, 0, 0, 0, 0, 0, 0, 0, 0, 0, 0, 0, 0, 0, 0, 0, 0, 0, 0, 0, 0, 0, 0, 0, 0, 0, 0, 0, 0, 0, 0, 0, 0, 0, 0, 0, 0, 0, 0, 0, 0, 0, 0, 0, 0, 0, 1, 1, 1, 1, 1, 1, 1, 1, 1, 1, 1, 1, 1, 1, 1, 1, 0, 0, 1, 0, 0, 0, 0, 0, 0, 0, 0, 0, 0, 0, 0, 0, 0, 0, 0, 0, 0, 0, 0, 0, 0, 0, 0, 0, 0, 0, 0, 0, 0, 0, 0, 0, 0, 0, 0, 0, 0, 0, 0, 0, 0, 0, 0, 0, 0, 0, 0, 0, 0, 0, 0, 0, 0, 0, 0, 0, 0, 1, 1, 0, 0, 0, 0, 0, 0, 0, 0, 0, 0, 0, 0, 0, 0, 0, 0, 0, 0, 0, 0, 0, 0, 0, 0, 0, 0, 0, 0, 0, 0, 1, 0, 0, 1, 0, 0, 0, 0, 0, 0, 0, 0, 0, 0, 0, 0, 0, 0, 0, 0, 0, 0, 0, 0, 0, 0, 0, 0, 0, 0, 0, 0, 0, 0, 0, 0, 0, 0, 0, 0, 0, 0, 0, 0, 0, 0, 0, 0, 0, 0, 0, 0, 0, 0, 0, 0, 0, 0, 0, 0, 0, 0, 0, 0, 0, 0, 0, 0, 0, 0, 0, 0, 0, 0, 0, 0, 0, 0, 0, 0, 0, 0, 0, 0, 0, 0, 0, 0, 0, 0, 0, 0, 0, 0, 0, 0, 0, 0, 0, 0, 0, 0, 0, 0, 0, 0, 0, 0, 0, 0, 0, 0, 0, 0, 0, 0, 0, 0, 0, 0, 0, 0, 0, 0, 0, 0, 0, 0, 0, 0, 0, 0, 0, 0, 0, 0, 0, 0, 0, 0, 0, 0, 0, 0, 0, 0, 0, 0, 0, 0, 0, 0, 0, 0, 0, 0, 0, 0, 0, 0, 0, 0, 0, 0, 0, 0, 0, 0, 0, 0, 0, 0, 0, 0, 0, 0, 0, 0, 0, 0, 0, 0, 0, 0, 0, 0, 0, 0, 0, 0, 0, 0, 0, 0, 0, 0, 0, 0, 0, 0, 0, 0, 0, 0, 0, 0, 0, 0, 0, 0, 0, 0, 0, 0, 0, 0, 0, 0, 0, 0, 0, 0, 0, 0, 0, 0, 0, 0, 0, 0, 0, 0, 0, 0, 0, 0, 0, 0, 0, 0, 0, 0, 0, 0, 0, 0, 0, 0, 0, 0, 0, 0, 0, 0, 0, 0, 0, 0, 0, 0, 0, 0, 1, 0])
me_cube_002.use_remesh_preserve_volume = False
me_cube_002.use_remesh_preserve_attributes = False
me_cube_002.use_mirror_vertex_groups = False
me_cube_002.update()
me_cube = bpy.data.meshes.new('Cube')
me_cube.from_pydata([(-4.58, -0.4679, 1.589), (-4.58, 0.4679, 1.589), (-4.52, -1.0, 1.547), (-4.52, 1.0, 1.547), (-4.381, -1.0, 0.6867), (-3.633, 1.0, 0.0558), (-4.381, 1.0, 0.6867), (-3.633, -1.0, 0.0558), (-4.463, -0.4679, 0.6415), (-3.612, 1.0, 0.1735), (-4.463, 0.4679, 0.6415), (-3.612, -1.0, 0.1735), (-4.274, -1.0, 0.5085), (-3.309, 1.0, 0.04452), (-4.274, 1.0, 0.5085), (-3.309, -1.0, 0.04452), (-4.351, -0.4679, 0.4399), (-3.314, 1.0, 0.1525), (-4.351, 0.4679, 0.4399), (-3.314, -1.0, 0.1525), (0.0, 1.0, -0.009046), (0.0, -1.0, -0.009046), (0.0, 1.0, 0.07265), (0.0, -1.0, 0.07265), (-3.864, -1.0, 0.2194), (-4.031, -1.0, 0.3102), (-3.864, 1.0, 0.2194), (-4.031, 1.0, 0.3102), (-3.907, -1.0, 0.1065), (-4.087, -0.7339, 0.2084), (-3.907, 1.0, 0.1065), (-4.087, 0.7339, 0.2084), (-4.575, 0.4679, 1.249), (-4.575, -0.4679, 1.249), (-4.524, 1.0, 1.232), (-4.524, -1.0, 1.232), (-4.536, 0.4679, 0.9204), (-4.536, -0.4679, 0.9204), (-4.456, 1.0, 0.9548), (-4.456, -1.0, 0.9548), (-0.8273, 1.0, 0.004344), (-1.655, 1.0, 0.01773), (-2.482, 1.0, 0.03113), (-0.8273, -1.0, 0.004344), (-1.655, -1.0, 0.01773), (-2.482, -1.0, 0.03113), (-0.8285, 1.0, 0.08039), (-1.657, 1.0, 0.09408), (-2.486, 1.0, 0.1243), (-0.8285, -1.0, 0.08039), (-1.657, -1.0, 0.09408), (-2.486, -1.0, 0.1243)], [], [(32, 33, 0, 1), (34, 3, 2, 35), (33, 35, 2, 0), (0, 2, 3, 1), (34, 32, 1, 3), (17, 13, 5, 9), (15, 19, 11, 7), (17, 9, 11, 19), (13, 15, 7, 5), (18, 16, 8, 10), (42, 45, 15, 13), (14, 6, 4, 12), (48, 17, 19, 51), (16, 12, 4, 8), (45, 51, 19, 15), (14, 18, 10, 6), (48, 42, 13, 17), (31, 29, 16, 18), (27, 14, 12, 25), (29, 25, 12, 16), (27, 31, 18, 14), (9, 5, 30, 26), (26, 30, 31, 27), (7, 11, 24, 28), (28, 24, 25, 29), (9, 26, 24, 11), (26, 27, 25, 24), (5, 7, 28, 30), (30, 28, 29, 31), (38, 36, 32, 34), (37, 39, 35, 33), (38, 34, 35, 39), (36, 37, 33, 32), (10, 8, 37, 36), (6, 38, 39, 4), (8, 4, 39, 37), (6, 10, 36, 38), (22, 20, 40, 46), (46, 40, 41, 47), (47, 41, 42, 48), (21, 23, 49, 43), (43, 49, 50, 44), (44, 50, 51, 45), (22, 46, 49, 23), (46, 47, 50, 49), (47, 48, 51, 50), (20, 21, 43, 40), (40, 43, 44, 41), (41, 44, 45, 42)])
me_cube.polygons.foreach_set('use_smooth', [True] * 49)
_k = set([(0, 33), (1, 32), (5, 13), (5, 30), (7, 15), (7, 28), (8, 16), (8, 37), (10, 18), (10, 36), (13, 42), (15, 45), (16, 29), (18, 31), (20, 40), (21, 43), (28, 29), (30, 31), (32, 36), (33, 37), (40, 41), (41, 42), (43, 44), (44, 45)])
me_cube.attributes.new('sharp_edge', 'BOOLEAN', 'EDGE').data.foreach_set('value', [ (min(e.vertices), max(e.vertices)) in _k for e in me_cube.edges])
me_cube.materials.append(mat_material)
me_cube.use_remesh_preserve_volume = False
me_cube.use_remesh_preserve_attributes = False
me_cube.use_mirror_vertex_groups = False
me_cube.update()

# ---- objects
ob_cube_004 = bpy.data.objects.new('Cube.004', me_cube_003)
ob_cube_001 = bpy.data.objects.new('Cube.001', me_cube_001)
ob_cube_003 = bpy.data.objects.new('Cube.003', me_cube_004)
ob_cube_002 = bpy.data.objects.new('Cube.002', me_cube_002)
ob_cube = bpy.data.objects.new('Cube', me_cube)

# ---- transforms, parenting, visibility, modifiers, constraints
ob_cube_004.location = (0.0, 0.0, 0.2234)
ob_cube_004.scale = (0.3276, 18.58, 0.04873)
ob_cube_004.lineart.crease_threshold = 0.0
_m = ob_cube_004.modifiers.new('Mirror', 'MIRROR')
_m.use_axis = (True, True, False)
ob_cube_001.location = (0.0, 0.187, 0.9565)
ob_cube_001.scale = (29.98, 4.229, 1.077)
ob_cube_001.lineart.crease_threshold = 0.0
_m = ob_cube_001.modifiers.new('Mirror', 'MIRROR')
_m.use_axis = (True, True, False)
ob_cube_003.location = (-4.286e-08, 0.0, -0.7215)
ob_cube_003.scale = (3.876, 4.229, 4.229)
ob_cube_003.lineart.crease_threshold = 0.0
_m = ob_cube_003.modifiers.new('Mirror', 'MIRROR')
_m.use_axis = (False, True, False)
_m = ob_cube_003.modifiers.new('Auto Smooth', 'NODES')
_m.node_group = ng_auto_smooth
_gi = [s.identifier for s in ng_auto_smooth.interface.items_tree if s.item_type == 'SOCKET' and s.in_out == 'INPUT']
_m[_gi[1]] = 0.5236  # Angle
ob_cube_002.location = (-4.286e-08, -0.7008, -0.7215)
ob_cube_002.scale = (3.876, 4.229, 4.229)
ob_cube_002.lineart.crease_threshold = 0.0
_m = ob_cube_002.modifiers.new('Mirror', 'MIRROR')
_m.use_axis = (True, True, False)
_m.use_clip = True
_m = ob_cube_002.modifiers.new('Subsurf', 'SUBSURF')
_m.uv_smooth = 'PRESERVE_CORNERS'
_m.quality = 2
_m.show_only_control_edges = False
ob_cube.location = (-4.286e-08, -0.7008, -0.7215)
ob_cube.rotation_euler = (0.0, 0.0, 1.571)
ob_cube.scale = (4.229, 0.311, 4.229)
ob_cube.lock_rotations_4d = False
ob_cube.empty_display_type = 'ARROWS'
ob_cube.lineart.crease_threshold = 0.0
_m = ob_cube.modifiers.new('Mirror', 'MIRROR')
_m.use_clip = True
_m = ob_cube.modifiers.new('Auto Smooth', 'NODES')
_m.node_group = ng_auto_smooth
_gi = [s.identifier for s in ng_auto_smooth.interface.items_tree if s.item_type == 'SOCKET' and s.in_out == 'INPUT']
_m[_gi[1]] = 0.5236  # Angle

# ---- collection membership
col_collection_1.objects.link(ob_cube_004)
col_collection_1.objects.link(ob_cube_001)
col_collection_1.objects.link(ob_cube_003)
col_collection_1.objects.link(ob_cube_002)
col_collection_1.objects.link(ob_cube)

# ---- scene / render settings (as saved in the file)
scene.frame_start = 1; scene.frame_end = 250; scene.frame_set(2)
scene.render.engine = 'BLENDER_EEVEE_NEXT'
scene.render.resolution_percentage = 50
scene.render.dither_intensity = 0.0
scene.cycles.use_denoising = False
scene.cycles.samples = 128
scene.cycles.sampling_pattern = 'TABULATED_SOBOL'
scene.cycles.use_adaptive_sampling = False
scene.cycles.use_light_tree = False
scene.cycles.blur_glossy = 0.0
scene.cycles.sample_clamp_indirect = 0.0
scene.view_settings.view_transform = 'Standard'
bpy.context.view_layer.update()

# ---- added for rendering (the .blend has no active camera and no usable light): camera, sun
cam_auto = bpy.data.cameras.new('AutoCamera')
cam_auto.lens = 50.0
cam_auto.sensor_width = 36.0
cam_auto.clip_end = 1000.0
ob_auto_camera = bpy.data.objects.new('AutoCamera', cam_auto)
scene.collection.objects.link(ob_auto_camera)
ob_auto_camera.location = (37.3629, -45.5363, 32.4981)
ob_auto_camera.rotation_euler = (1.09748, -7.21219e-08, 0.694738)
scene.camera = ob_auto_camera
light_auto_sun = bpy.data.lights.new('AutoSun', 'SUN')
light_auto_sun.energy = 3.0
light_auto_sun.angle = 0.0523599
ob_auto_sun = bpy.data.objects.new('AutoSun', light_auto_sun)
scene.collection.objects.link(ob_auto_sun)
ob_auto_sun.rotation_euler = (0.872665, 0.174533, 0.523599)
bpy.context.view_layer.update()
